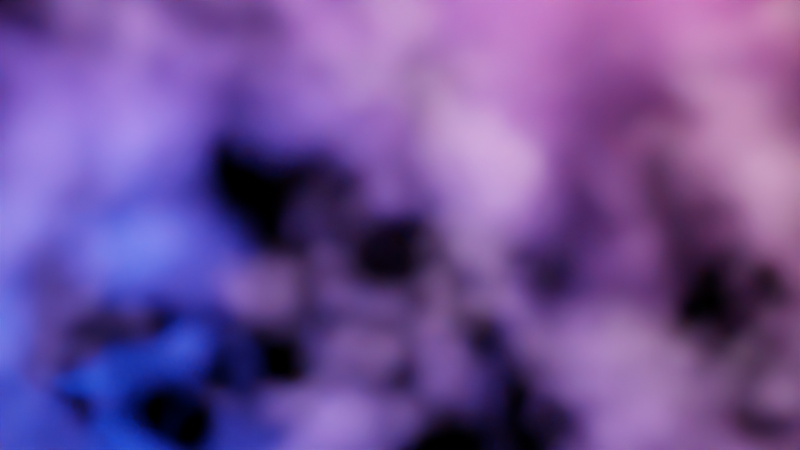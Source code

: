 # Source: nebula_dos.blend  (saved by Blender 3.6.13; exported with 4.5.12 LTS)
import bpy
from mathutils import Matrix  # noqa: F401  (used for matrix-valued properties, if any)

bpy.ops.wm.read_factory_settings(use_empty=True)
scene = bpy.context.scene
scene.name = 'Scene'

# ---- collections
col_collection = bpy.data.collections.new('Collection'); scene.collection.children.link(col_collection)

# ---- materials (node trees are filled in below, after node groups)
mat_material = bpy.data.materials.new('Material')
mat_material.alpha_threshold = 0.0
mat_material.roughness = 0.5
mat_material.line_color = (0.0, 0.0, 0.0, 1.0)

# ---- material node trees
mat_material.use_nodes = True; mat_material.node_tree.nodes.clear()
_N = mat_material.node_tree.nodes; _L = mat_material.node_tree.links
n0 = _N.new('ShaderNodeTexCoord'); n0.name = 'Texture Coordinate'; n0.location = (-976, 188)
n1 = _N.new('ShaderNodeVolumePrincipled'); n1.name = 'Principled Volume'; n1.location = (985, 294)
n2 = _N.new('ShaderNodeOutputMaterial'); n2.name = 'Material Output'; n2.location = (1377, 316)
n3 = _N.new('ShaderNodeTexNoise'); n3.name = 'Noise Texture.001'; n3.location = (-660, -178)
n3.inputs[2].default_value = 4.6
n4 = _N.new('ShaderNodeValToRGB'); n4.name = 'Color Ramp.001'; n4.location = (-446, -39)
while len(n4.color_ramp.elements) > 1: n4.color_ramp.elements.remove(n4.color_ramp.elements[-1])
n4.color_ramp.elements[0].position = 0.55; n4.color_ramp.elements[0].color = (0.0, 0.0, 0.0, 1.0)
_e = n4.color_ramp.elements.new(0.6591); _e.color = (0.1382, 0.1382, 0.1382, 1.0)
n5 = _N.new('ShaderNodeMix'); n5.name = 'Mix'; n5.location = (-87, 220)
n5.data_type = 'RGBA'
n5.blend_type = 'SCREEN'
n6 = _N.new('ShaderNodeValToRGB'); n6.name = 'Color Ramp'; n6.location = (-421, 246)
while len(n6.color_ramp.elements) > 1: n6.color_ramp.elements.remove(n6.color_ramp.elements[-1])
n6.color_ramp.elements[0].position = 0.5273; n6.color_ramp.elements[0].color = (0.0, 0.0, 0.0, 1.0)
_e = n6.color_ramp.elements.new(0.65); _e.color = (1.0, 1.0, 1.0, 1.0)
n7 = _N.new('ShaderNodeTexNoise'); n7.name = 'Noise Texture'; n7.location = (-684, 163)
n7.inputs[2].default_value = 4.6
n8 = _N.new('ShaderNodeTexNoise'); n8.name = 'Noise Texture.002'; n8.location = (-199, -556)
n8.inputs[2].default_value = 4.6
n9 = _N.new('ShaderNodeValToRGB'); n9.name = 'Color Ramp.003'; n9.location = (16, -417)
while len(n9.color_ramp.elements) > 1: n9.color_ramp.elements.remove(n9.color_ramp.elements[-1])
n9.color_ramp.elements[0].position = 0.5591; n9.color_ramp.elements[0].color = (0.0, 0.0, 0.0, 1.0)
_e = n9.color_ramp.elements.new(0.8091); _e.color = (1.0, 1.0, 1.0, 1.0)
n10 = _N.new('ShaderNodeValToRGB'); n10.name = 'Color Ramp.002'; n10.location = (-2, -151)
while len(n10.color_ramp.elements) > 1: n10.color_ramp.elements.remove(n10.color_ramp.elements[-1])
n10.color_ramp.elements[0].position = 0.2364; n10.color_ramp.elements[0].color = (0.0, 0.0, 0.0, 1.0)
_e = n10.color_ramp.elements.new(0.2932); _e.color = (1.0, 1.0, 1.0, 1.0)
_e = n10.color_ramp.elements.new(0.35); _e.color = (0.0, 0.0, 0.0, 1.0)
n11 = _N.new('ShaderNodeHueSaturation'); n11.name = 'Hue/Saturation/Value'; n11.location = (686, 394)
n12 = _N.new('ShaderNodeMix'); n12.name = 'Mix.001'; n12.location = (388, 115)
n12.data_type = 'RGBA'
n12.blend_type = 'DODGE'
_L.new(n1.outputs[0], n2.inputs[1])
_L.new(n7.outputs[1], n6.inputs[0])
_L.new(n3.outputs[1], n4.inputs[0])
_L.new(n6.outputs[0], n5.inputs[6])
_L.new(n4.outputs[0], n5.inputs[7])
_L.new(n5.outputs[2], n10.inputs[0])
_L.new(n8.outputs[1], n9.inputs[0])
_L.new(n9.outputs[0], n12.inputs[7])
_L.new(n5.outputs[2], n12.inputs[6])
_L.new(n10.outputs[0], n12.inputs[0])
_L.new(n12.outputs[2], n11.inputs[4])
_L.new(n11.outputs[0], n1.inputs[0])
_L.new(n12.outputs[2], n1.inputs[2])
n2.is_active_output = True

# ---- world
world_world = bpy.data.worlds.new('World'); scene.world = world_world
world_world.use_nodes = True; world_world.node_tree.nodes.clear()
_N = world_world.node_tree.nodes; _L = world_world.node_tree.links
n0 = _N.new('ShaderNodeOutputWorld'); n0.name = 'World Output'; n0.location = (300, 300)
n1 = _N.new('ShaderNodeBackground'); n1.name = 'Background'; n1.location = (10, 300)
n1.inputs[0].default_value = (0.0, 0.0, 0.0, 1.0)
_L.new(n1.outputs[0], n0.inputs[0])
n0.is_active_output = True
world_world.color = (0.05088, 0.05088, 0.05088)
world_world.use_sun_shadow = False
world_world.sun_shadow_jitter_overblur = 0.0

# ---- cameras
cam_camera = bpy.data.cameras.new('Camera')
cam_camera.clip_end = 100.0
cam_camera.ortho_scale = 7.314

# ---- lights
light_light = bpy.data.lights.new('Light', 'POINT')
light_light.transmission_factor = 0.0
light_light.energy = 1000.0
light_light.shadow_soft_size = 0.1
light_light.shadow_maximum_resolution = 0.006
light_light.use_absolute_resolution = True
light_area = bpy.data.lights.new('Area', 'AREA')
light_area.transmission_factor = 0.0
light_area.energy = 96.6
light_area.shadow_maximum_resolution = 0.006
light_area.use_absolute_resolution = True
light_area.size = 1.0
light_area.size_y = 1.0
light_point = bpy.data.lights.new('Point', 'POINT')
light_point.color = (0.0, 0.05513, 1.0)
light_point.transmission_factor = 0.0
light_point.energy = 500.0
light_point.shadow_maximum_resolution = 0.006
light_point.use_absolute_resolution = True
light_point_001 = bpy.data.lights.new('Point.001', 'POINT')
light_point_001.color = (1.0, 0.0, 0.0)
light_point_001.transmission_factor = 0.0
light_point_001.energy = 500.0
light_point_001.shadow_maximum_resolution = 0.006
light_point_001.use_absolute_resolution = True

# ---- meshes
me_cube = bpy.data.meshes.new('Cube')
me_cube.from_pydata([(1.0, 1.0, 1.0), (1.0, 1.0, -1.0), (1.0, -1.0, 1.0), (1.0, -1.0, -1.0), (-1.0, 1.0, 1.0), (-1.0, 1.0, -1.0), (-1.0, -1.0, 1.0), (-1.0, -1.0, -1.0)], [], [(0, 4, 6, 2), (3, 2, 6, 7), (7, 6, 4, 5), (5, 1, 3, 7), (1, 0, 2, 3), (5, 4, 0, 1)])
_uv = me_cube.uv_layers.new(name='UVMap')
_uv.uv.foreach_set('vector', [0.625, 0.5, 0.875, 0.5, 0.875, 0.75, 0.625, 0.75, 0.375, 0.75, 0.625, 0.75, 0.625, 1.0, 0.375, 1.0, 0.375, 0.0, 0.625, 0.0, 0.625, 0.25, 0.375, 0.25, 0.125, 0.5, 0.375, 0.5, 0.375, 0.75, 0.125, 0.75, 0.375, 0.5, 0.625, 0.5, 0.625, 0.75, 0.375, 0.75, 0.375, 0.25, 0.625, 0.25, 0.625, 0.5, 0.375, 0.5])
me_cube.materials.append(mat_material)
me_cube.use_mirror_vertex_groups = False
me_cube.update()
me_suzanne = bpy.data.meshes.new('Suzanne')
me_suzanne.from_pydata([(0.4375, -0.7656, 0.1641), (-0.4375, -0.7656, 0.1641), (0.5, -0.6875, 0.09375), (-0.5, -0.6875, 0.09375), (0.5469, -0.5781, 0.05469), (-0.5469, -0.5781, 0.05469), (0.3516, -0.6172, -0.02344), (-0.3516, -0.6172, -0.02344), (0.3516, -0.7188, 0.03125), (-0.3516, -0.7188, 0.03125), (0.3516, -0.7812, 0.1328), (-0.3516, -0.7812, 0.1328), (0.2734, -0.7969, 0.1641), (-0.2734, -0.7969, 0.1641), (0.2031, -0.7422, 0.09375), (-0.2031, -0.7422, 0.09375), (0.1562, -0.6484, 0.05469), (-0.1562, -0.6484, 0.05469), (0.07812, -0.6562, 0.2422), (-0.07812, -0.6562, 0.2422), (0.1406, -0.7422, 0.2422), (-0.1406, -0.7422, 0.2422), (0.2422, -0.7969, 0.2422), (-0.2422, -0.7969, 0.2422), (0.2734, -0.7969, 0.3281), (-0.2734, -0.7969, 0.3281), (0.2031, -0.7422, 0.3906), (-0.2031, -0.7422, 0.3906), (0.1562, -0.6484, 0.4375), (-0.1562, -0.6484, 0.4375), (0.3516, -0.6172, 0.5156), (-0.3516, -0.6172, 0.5156), (0.3516, -0.7188, 0.4531), (-0.3516, -0.7188, 0.4531), (0.3516, -0.7812, 0.3594), (-0.3516, -0.7812, 0.3594), (0.4375, -0.7656, 0.3281), (-0.4375, -0.7656, 0.3281), (0.5, -0.6875, 0.3906), (-0.5, -0.6875, 0.3906), (0.5469, -0.5781, 0.4375), (-0.5469, -0.5781, 0.4375), (0.625, -0.5625, 0.2422), (-0.625, -0.5625, 0.2422), (0.5625, -0.6719, 0.2422), (-0.5625, -0.6719, 0.2422), (0.4688, -0.7578, 0.2422), (-0.4688, -0.7578, 0.2422), (0.4766, -0.7734, 0.2422), (-0.4766, -0.7734, 0.2422), (0.4453, -0.7812, 0.3359), (-0.4453, -0.7812, 0.3359), (0.3516, -0.8047, 0.375), (-0.3516, -0.8047, 0.375), (0.2656, -0.8203, 0.3359), (-0.2656, -0.8203, 0.3359), (0.2266, -0.8203, 0.2422), (-0.2266, -0.8203, 0.2422), (0.2656, -0.8203, 0.1562), (-0.2656, -0.8203, 0.1562), (0.3516, -0.8281, 0.2422), (-0.3516, -0.8281, 0.2422), (0.3516, -0.8047, 0.1172), (-0.3516, -0.8047, 0.1172), (0.4453, -0.7812, 0.1562), (-0.4453, -0.7812, 0.1562), (0.0, -0.7422, 0.4297), (0.0, -0.8203, 0.3516), (0.0, -0.7344, -0.6797), (0.0, -0.7812, -0.3203), (0.0, -0.7969, -0.1875), (0.0, -0.7188, -0.7734), (0.0, -0.6016, 0.4062), (0.0, -0.5703, 0.5703), (0.0, 0.5469, 0.8984), (0.0, 0.8516, 0.5625), (0.0, 0.8281, 0.07031), (0.0, 0.3516, -0.3828), (0.2031, -0.5625, -0.1875), (-0.2031, -0.5625, -0.1875), (0.3125, -0.5703, -0.4375), (-0.3125, -0.5703, -0.4375), (0.3516, -0.5703, -0.6953), (-0.3516, -0.5703, -0.6953), (0.3672, -0.5312, -0.8906), (-0.3672, -0.5312, -0.8906), (0.3281, -0.5234, -0.9453), (-0.3281, -0.5234, -0.9453), (0.1797, -0.5547, -0.9688), (-0.1797, -0.5547, -0.9688), (0.0, -0.5781, -0.9844), (0.4375, -0.5312, -0.1406), (-0.4375, -0.5312, -0.1406), (0.6328, -0.5391, -0.03906), (-0.6328, -0.5391, -0.03906), (0.8281, -0.4453, 0.1484), (-0.8281, -0.4453, 0.1484), (0.8594, -0.5938, 0.4297), (-0.8594, -0.5938, 0.4297), (0.7109, -0.625, 0.4844), (-0.7109, -0.625, 0.4844), (0.4922, -0.6875, 0.6016), (-0.4922, -0.6875, 0.6016), (0.3203, -0.7344, 0.7578), (-0.3203, -0.7344, 0.7578), (0.1562, -0.7578, 0.7188), (-0.1562, -0.7578, 0.7188), (0.0625, -0.75, 0.4922), (-0.0625, -0.75, 0.4922), (0.1641, -0.7734, 0.4141), (-0.1641, -0.7734, 0.4141), (0.125, -0.7656, 0.3047), (-0.125, -0.7656, 0.3047), (0.2031, -0.7422, 0.09375), (-0.2031, -0.7422, 0.09375), (0.375, -0.7031, 0.01562), (-0.375, -0.7031, 0.01562), (0.4922, -0.6719, 0.0625), (-0.4922, -0.6719, 0.0625), (0.625, -0.6484, 0.1875), (-0.625, -0.6484, 0.1875), (0.6406, -0.6484, 0.2969), (-0.6406, -0.6484, 0.2969), (0.6016, -0.6641, 0.375), (-0.6016, -0.6641, 0.375), (0.4297, -0.7188, 0.4375), (-0.4297, -0.7188, 0.4375), (0.25, -0.7578, 0.4688), (-0.25, -0.7578, 0.4688), (0.0, -0.7344, -0.7656), (0.1094, -0.7344, -0.7188), (-0.1094, -0.7344, -0.7188), (0.1172, -0.7109, -0.8359), (-0.1172, -0.7109, -0.8359), (0.0625, -0.6953, -0.8828), (-0.0625, -0.6953, -0.8828), (0.0, -0.6875, -0.8906), (0.0, -0.75, -0.1953), (0.0, -0.7422, -0.1406), (0.1016, -0.7422, -0.1484), (-0.1016, -0.7422, -0.1484), (0.125, -0.75, -0.2266), (-0.125, -0.75, -0.2266), (0.08594, -0.7422, -0.2891), (-0.08594, -0.7422, -0.2891), (0.3984, -0.6719, -0.04688), (-0.3984, -0.6719, -0.04688), (0.6172, -0.625, 0.05469), (-0.6172, -0.625, 0.05469), (0.7266, -0.6016, 0.2031), (-0.7266, -0.6016, 0.2031), (0.7422, -0.6562, 0.375), (-0.7422, -0.6562, 0.375), (0.6875, -0.7266, 0.4141), (-0.6875, -0.7266, 0.4141), (0.4375, -0.7969, 0.5469), (-0.4375, -0.7969, 0.5469), (0.3125, -0.8359, 0.6406), (-0.3125, -0.8359, 0.6406), (0.2031, -0.8516, 0.6172), (-0.2031, -0.8516, 0.6172), (0.1016, -0.8438, 0.4297), (-0.1016, -0.8438, 0.4297), (0.125, -0.8125, -0.1016), (-0.125, -0.8125, -0.1016), (0.2109, -0.7109, -0.4453), (-0.2109, -0.7109, -0.4453), (0.25, -0.6875, -0.7031), (-0.25, -0.6875, -0.7031), (0.2656, -0.6641, -0.8203), (-0.2656, -0.6641, -0.8203), (0.2344, -0.6328, -0.9141), (-0.2344, -0.6328, -0.9141), (0.1641, -0.6328, -0.9297), (-0.1641, -0.6328, -0.9297), (0.0, -0.6406, -0.9453), (0.0, -0.7266, 0.04688), (0.0, -0.7656, 0.2109), (0.3281, -0.7422, 0.4766), (-0.3281, -0.7422, 0.4766), (0.1641, -0.75, 0.1406), (-0.1641, -0.75, 0.1406), (0.1328, -0.7578, 0.2109), (-0.1328, -0.7578, 0.2109), (0.1172, -0.7344, -0.6875), (-0.1172, -0.7344, -0.6875), (0.07812, -0.75, -0.4453), (-0.07812, -0.75, -0.4453), (0.0, -0.75, -0.4453), (0.0, -0.7422, -0.3281), (0.09375, -0.7812, -0.2734), (-0.09375, -0.7812, -0.2734), (0.1328, -0.7969, -0.2266), (-0.1328, -0.7969, -0.2266), (0.1094, -0.7812, -0.1328), (-0.1094, -0.7812, -0.1328), (0.03906, -0.7812, -0.125), (-0.03906, -0.7812, -0.125), (0.0, -0.8281, -0.2031), (0.04688, -0.8125, -0.1484), (-0.04688, -0.8125, -0.1484), (0.09375, -0.8125, -0.1562), (-0.09375, -0.8125, -0.1562), (0.1094, -0.8281, -0.2266), (-0.1094, -0.8281, -0.2266), (0.07812, -0.8047, -0.25), (-0.07812, -0.8047, -0.25), (0.0, -0.8047, -0.2891), (0.2578, -0.5547, -0.3125), (-0.2578, -0.5547, -0.3125), (0.1641, -0.7109, -0.2422), (-0.1641, -0.7109, -0.2422), (0.1797, -0.7109, -0.3125), (-0.1797, -0.7109, -0.3125), (0.2344, -0.5547, -0.25), (-0.2344, -0.5547, -0.25), (0.0, -0.6875, -0.875), (0.04688, -0.6875, -0.8672), (-0.04688, -0.6875, -0.8672), (0.09375, -0.7109, -0.8203), (-0.09375, -0.7109, -0.8203), (0.09375, -0.7266, -0.7422), (-0.09375, -0.7266, -0.7422), (0.0, -0.6562, -0.7812), (0.09375, -0.6641, -0.75), (-0.09375, -0.6641, -0.75), (0.09375, -0.6406, -0.8125), (-0.09375, -0.6406, -0.8125), (0.04688, -0.6328, -0.8516), (-0.04688, -0.6328, -0.8516), (0.0, -0.6328, -0.8594), (0.1719, -0.7812, 0.2188), (-0.1719, -0.7812, 0.2188), (0.1875, -0.7734, 0.1562), (-0.1875, -0.7734, 0.1562), (0.3359, -0.7578, 0.4297), (-0.3359, -0.7578, 0.4297), (0.2734, -0.7734, 0.4219), (-0.2734, -0.7734, 0.4219), (0.4219, -0.7734, 0.3984), (-0.4219, -0.7734, 0.3984), (0.5625, -0.6953, 0.3516), (-0.5625, -0.6953, 0.3516), (0.5859, -0.6875, 0.2891), (-0.5859, -0.6875, 0.2891), (0.5781, -0.6797, 0.1953), (-0.5781, -0.6797, 0.1953), (0.4766, -0.7188, 0.1016), (-0.4766, -0.7188, 0.1016), (0.375, -0.7422, 0.0625), (-0.375, -0.7422, 0.0625), (0.2266, -0.7812, 0.1094), (-0.2266, -0.7812, 0.1094), (0.1797, -0.7812, 0.2969), (-0.1797, -0.7812, 0.2969), (0.2109, -0.7812, 0.375), (-0.2109, -0.7812, 0.375), (0.2344, -0.7578, 0.3594), (-0.2344, -0.7578, 0.3594), (0.1953, -0.7578, 0.2969), (-0.1953, -0.7578, 0.2969), (0.2422, -0.7578, 0.125), (-0.2422, -0.7578, 0.125), (0.375, -0.7266, 0.08594), (-0.375, -0.7266, 0.08594), (0.4609, -0.7031, 0.1172), (-0.4609, -0.7031, 0.1172), (0.5469, -0.6719, 0.2109), (-0.5469, -0.6719, 0.2109), (0.5547, -0.6719, 0.2812), (-0.5547, -0.6719, 0.2812), (0.5312, -0.6797, 0.3359), (-0.5312, -0.6797, 0.3359), (0.4141, -0.75, 0.3906), (-0.4141, -0.75, 0.3906), (0.2812, -0.7656, 0.3984), (-0.2812, -0.7656, 0.3984), (0.3359, -0.75, 0.4062), (-0.3359, -0.75, 0.4062), (0.2031, -0.75, 0.1719), (-0.2031, -0.75, 0.1719), (0.1953, -0.75, 0.2266), (-0.1953, -0.75, 0.2266), (0.1094, -0.6094, 0.4609), (-0.1094, -0.6094, 0.4609), (0.1953, -0.6172, 0.6641), (-0.1953, -0.6172, 0.6641), (0.3359, -0.5938, 0.6875), (-0.3359, -0.5938, 0.6875), (0.4844, -0.5547, 0.5547), (-0.4844, -0.5547, 0.5547), (0.6797, -0.4922, 0.4531), (-0.6797, -0.4922, 0.4531), (0.7969, -0.4609, 0.4062), (-0.7969, -0.4609, 0.4062), (0.7734, -0.375, 0.1641), (-0.7734, -0.375, 0.1641), (0.6016, -0.4141, 0.0), (-0.6016, -0.4141, 0.0), (0.4375, -0.4688, -0.09375), (-0.4375, -0.4688, -0.09375), (0.0, -0.2891, 0.8984), (0.0, 0.07812, 0.9844), (0.0, 0.6719, -0.1953), (0.0, -0.1875, -0.4609), (0.0, -0.4609, -0.9766), (0.0, -0.3438, -0.8047), (0.0, -0.3203, -0.5703), (0.0, -0.2812, -0.4844), (0.8516, -0.05469, 0.2344), (-0.8516, -0.05469, 0.2344), (0.8594, 0.04688, 0.3203), (-0.8594, 0.04688, 0.3203), (0.7734, 0.4375, 0.2656), (-0.7734, 0.4375, 0.2656), (0.4609, 0.7031, 0.4375), (-0.4609, 0.7031, 0.4375), (0.7344, -0.07031, -0.04688), (-0.7344, -0.07031, -0.04688), (0.5938, 0.1641, -0.125), (-0.5938, 0.1641, -0.125), (0.6406, 0.4297, -0.007812), (-0.6406, 0.4297, -0.007812), (0.3359, 0.6641, 0.05469), (-0.3359, 0.6641, 0.05469), (0.2344, -0.4062, -0.3516), (-0.2344, -0.4062, -0.3516), (0.1797, -0.2578, -0.4141), (-0.1797, -0.2578, -0.4141), (0.2891, -0.3828, -0.7109), (-0.2891, -0.3828, -0.7109), (0.25, -0.3906, -0.5), (-0.25, -0.3906, -0.5), (0.3281, -0.3984, -0.9141), (-0.3281, -0.3984, -0.9141), (0.1406, -0.3672, -0.7578), (-0.1406, -0.3672, -0.7578), (0.125, -0.3594, -0.5391), (-0.125, -0.3594, -0.5391), (0.1641, -0.4375, -0.9453), (-0.1641, -0.4375, -0.9453), (0.2188, -0.4297, -0.2812), (-0.2188, -0.4297, -0.2812), (0.2109, -0.4688, -0.2266), (-0.2109, -0.4688, -0.2266), (0.2031, -0.5, -0.1719), (-0.2031, -0.5, -0.1719), (0.2109, -0.1641, -0.3906), (-0.2109, -0.1641, -0.3906), (0.2969, 0.2656, -0.3125), (-0.2969, 0.2656, -0.3125), (0.3438, 0.5391, -0.1484), (-0.3438, 0.5391, -0.1484), (0.4531, 0.3828, 0.8672), (-0.4531, 0.3828, 0.8672), (0.4531, 0.07031, 0.9297), (-0.4531, 0.07031, 0.9297), (0.4531, -0.2344, 0.8516), (-0.4531, -0.2344, 0.8516), (0.4609, -0.4297, 0.5234), (-0.4609, -0.4297, 0.5234), (0.7266, -0.3359, 0.4062), (-0.7266, -0.3359, 0.4062), (0.6328, -0.2812, 0.4531), (-0.6328, -0.2812, 0.4531), (0.6406, -0.05469, 0.7031), (-0.6406, -0.05469, 0.7031), (0.7969, -0.125, 0.5625), (-0.7969, -0.125, 0.5625), (0.7969, 0.1172, 0.6172), (-0.7969, 0.1172, 0.6172), (0.6406, 0.1953, 0.75), (-0.6406, 0.1953, 0.75), (0.6406, 0.4453, 0.6797), (-0.6406, 0.4453, 0.6797), (0.7969, 0.3594, 0.5391), (-0.7969, 0.3594, 0.5391), (0.6172, 0.5859, 0.3281), (-0.6172, 0.5859, 0.3281), (0.4844, 0.5469, 0.02344), (-0.4844, 0.5469, 0.02344), (0.8203, 0.2031, 0.3281), (-0.8203, 0.2031, 0.3281), (0.4062, -0.1484, -0.1719), (-0.4062, -0.1484, -0.1719), (0.4297, 0.2109, -0.1953), (-0.4297, 0.2109, -0.1953), (0.8906, 0.2344, 0.4062), (-0.8906, 0.2344, 0.4062), (0.7734, 0.125, -0.1406), (-0.7734, 0.125, -0.1406), (1.039, 0.3281, -0.1016), (-1.039, 0.3281, -0.1016), (1.281, 0.4297, 0.05469), (-1.281, 0.4297, 0.05469), (1.352, 0.4219, 0.3203), (-1.352, 0.4219, 0.3203), (1.234, 0.4219, 0.5078), (-1.234, 0.4219, 0.5078), (1.023, 0.3125, 0.4766), (-1.023, 0.3125, 0.4766), (1.016, 0.2891, 0.4141), (-1.016, 0.2891, 0.4141), (1.188, 0.3906, 0.4375), (-1.188, 0.3906, 0.4375), (1.266, 0.4062, 0.2891), (-1.266, 0.4062, 0.2891), (1.211, 0.4062, 0.07812), (-1.211, 0.4062, 0.07812), (1.031, 0.3047, -0.03906), (-1.031, 0.3047, -0.03906), (0.8281, 0.1328, -0.07031), (-0.8281, 0.1328, -0.07031), (0.9219, 0.2188, 0.3594), (-0.9219, 0.2188, 0.3594), (0.9453, 0.2891, 0.3047), (-0.9453, 0.2891, 0.3047), (0.8828, 0.2109, -0.02344), (-0.8828, 0.2109, -0.02344), (1.039, 0.3672, 0.0), (-1.039, 0.3672, 0.0), (1.188, 0.4453, 0.09375), (-1.188, 0.4453, 0.09375), (1.234, 0.4453, 0.25), (-1.234, 0.4453, 0.25), (1.172, 0.4375, 0.3594), (-1.172, 0.4375, 0.3594), (1.023, 0.3594, 0.3438), (-1.023, 0.3594, 0.3438), (0.8438, 0.2109, 0.2891), (-0.8438, 0.2109, 0.2891), (0.8359, 0.2734, 0.1719), (-0.8359, 0.2734, 0.1719), (0.7578, 0.2734, 0.09375), (-0.7578, 0.2734, 0.09375), (0.8203, 0.2734, 0.08594), (-0.8203, 0.2734, 0.08594), (0.8438, 0.2734, 0.01562), (-0.8438, 0.2734, 0.01562), (0.8125, 0.2734, -0.01562), (-0.8125, 0.2734, -0.01562), (0.7266, 0.07031, 0.0), (-0.7266, 0.07031, 0.0), (0.7188, 0.1719, -0.02344), (-0.7188, 0.1719, -0.02344), (0.7188, 0.1875, 0.03906), (-0.7188, 0.1875, 0.03906), (0.7969, 0.2109, 0.2031), (-0.7969, 0.2109, 0.2031), (0.8906, 0.2656, 0.2422), (-0.8906, 0.2656, 0.2422), (0.8906, 0.3203, 0.2344), (-0.8906, 0.3203, 0.2344), (0.8125, 0.3203, -0.01562), (-0.8125, 0.3203, -0.01562), (0.8516, 0.3203, 0.01562), (-0.8516, 0.3203, 0.01562), (0.8281, 0.3203, 0.07812), (-0.8281, 0.3203, 0.07812), (0.7656, 0.3203, 0.09375), (-0.7656, 0.3203, 0.09375), (0.8438, 0.3203, 0.1719), (-0.8438, 0.3203, 0.1719), (1.039, 0.4141, 0.3281), (-1.039, 0.4141, 0.3281), (1.188, 0.4844, 0.3438), (-1.188, 0.4844, 0.3438), (1.258, 0.4922, 0.2422), (-1.258, 0.4922, 0.2422), (1.211, 0.4844, 0.08594), (-1.211, 0.4844, 0.08594), (1.047, 0.4219, 0.0), (-1.047, 0.4219, 0.0), (0.8828, 0.2656, -0.01562), (-0.8828, 0.2656, -0.01562), (0.9531, 0.3438, 0.2891), (-0.9531, 0.3438, 0.2891), (0.8906, 0.3281, 0.1094), (-0.8906, 0.3281, 0.1094), (0.9375, 0.3359, 0.0625), (-0.9375, 0.3359, 0.0625), (1.0, 0.3672, 0.125), (-1.0, 0.3672, 0.125), (0.9609, 0.3516, 0.1719), (-0.9609, 0.3516, 0.1719), (1.016, 0.375, 0.2344), (-1.016, 0.375, 0.2344), (1.055, 0.3828, 0.1875), (-1.055, 0.3828, 0.1875), (1.109, 0.3906, 0.2109), (-1.109, 0.3906, 0.2109), (1.086, 0.3906, 0.2734), (-1.086, 0.3906, 0.2734), (1.023, 0.4844, 0.4375), (-1.023, 0.4844, 0.4375), (1.25, 0.5469, 0.4688), (-1.25, 0.5469, 0.4688), (1.367, 0.5, 0.2969), (-1.367, 0.5, 0.2969), (1.312, 0.5312, 0.05469), (-1.312, 0.5312, 0.05469), (1.039, 0.4922, -0.08594), (-1.039, 0.4922, -0.08594), (0.7891, 0.3281, -0.125), (-0.7891, 0.3281, -0.125), (0.8594, 0.3828, 0.3828), (-0.8594, 0.3828, 0.3828)], [], [(46, 0, 2, 44), (3, 1, 47, 45), (44, 2, 4, 42), (5, 3, 45, 43), (2, 8, 6, 4), (7, 9, 3, 5), (0, 10, 8, 2), (9, 11, 1, 3), (10, 12, 14, 8), (15, 13, 11, 9), (8, 14, 16, 6), (17, 15, 9, 7), (14, 20, 18, 16), (19, 21, 15, 17), (12, 22, 20, 14), (21, 23, 13, 15), (22, 24, 26, 20), (27, 25, 23, 21), (20, 26, 28, 18), (29, 27, 21, 19), (26, 32, 30, 28), (31, 33, 27, 29), (24, 34, 32, 26), (33, 35, 25, 27), (34, 36, 38, 32), (39, 37, 35, 33), (32, 38, 40, 30), (41, 39, 33, 31), (38, 44, 42, 40), (43, 45, 39, 41), (36, 46, 44, 38), (45, 47, 37, 39), (46, 36, 50, 48), (51, 37, 47, 49), (36, 34, 52, 50), (53, 35, 37, 51), (34, 24, 54, 52), (55, 25, 35, 53), (24, 22, 56, 54), (57, 23, 25, 55), (22, 12, 58, 56), (59, 13, 23, 57), (12, 10, 62, 58), (63, 11, 13, 59), (10, 0, 64, 62), (65, 1, 11, 63), (0, 46, 48, 64), (49, 47, 1, 65), (60, 64, 48), (49, 65, 61), (62, 64, 60), (61, 65, 63), (60, 58, 62), (63, 59, 61), (60, 56, 58), (59, 57, 61), (60, 54, 56), (57, 55, 61), (60, 52, 54), (55, 53, 61), (60, 50, 52), (53, 51, 61), (60, 48, 50), (51, 49, 61), (88, 173, 175, 90), (175, 174, 89, 90), (86, 171, 173, 88), (174, 172, 87, 89), (84, 169, 171, 86), (172, 170, 85, 87), (82, 167, 169, 84), (170, 168, 83, 85), (80, 165, 167, 82), (168, 166, 81, 83), (78, 91, 145, 163), (146, 92, 79, 164), (91, 93, 147, 145), (148, 94, 92, 146), (93, 95, 149, 147), (150, 96, 94, 148), (95, 97, 151, 149), (152, 98, 96, 150), (97, 99, 153, 151), (154, 100, 98, 152), (99, 101, 155, 153), (156, 102, 100, 154), (101, 103, 157, 155), (158, 104, 102, 156), (103, 105, 159, 157), (160, 106, 104, 158), (105, 107, 161, 159), (162, 108, 106, 160), (107, 66, 67, 161), (67, 66, 108, 162), (109, 127, 159, 161), (160, 128, 110, 162), (127, 178, 157, 159), (158, 179, 128, 160), (125, 155, 157, 178), (158, 156, 126, 179), (123, 153, 155, 125), (156, 154, 124, 126), (121, 151, 153, 123), (154, 152, 122, 124), (119, 149, 151, 121), (152, 150, 120, 122), (117, 147, 149, 119), (150, 148, 118, 120), (115, 145, 147, 117), (148, 146, 116, 118), (113, 163, 145, 115), (146, 164, 114, 116), (113, 180, 176, 163), (176, 181, 114, 164), (109, 161, 67, 111), (67, 162, 110, 112), (111, 67, 177, 182), (177, 67, 112, 183), (176, 180, 182, 177), (183, 181, 176, 177), (134, 136, 175, 173), (175, 136, 135, 174), (132, 134, 173, 171), (174, 135, 133, 172), (130, 132, 171, 169), (172, 133, 131, 170), (165, 186, 184, 167), (185, 187, 166, 168), (130, 169, 167, 184), (168, 170, 131, 185), (143, 189, 188, 186), (188, 189, 144, 187), (184, 186, 188, 68), (188, 187, 185, 68), (129, 130, 184, 68), (185, 131, 129, 68), (141, 192, 190, 143), (191, 193, 142, 144), (139, 194, 192, 141), (193, 195, 140, 142), (138, 196, 194, 139), (195, 197, 138, 140), (137, 70, 196, 138), (197, 70, 137, 138), (189, 143, 190, 69), (191, 144, 189, 69), (69, 190, 205, 207), (206, 191, 69, 207), (70, 198, 199, 196), (200, 198, 70, 197), (196, 199, 201, 194), (202, 200, 197, 195), (194, 201, 203, 192), (204, 202, 195, 193), (192, 203, 205, 190), (206, 204, 193, 191), (198, 203, 201, 199), (202, 204, 198, 200), (198, 207, 205, 203), (206, 207, 198, 204), (138, 139, 163, 176), (164, 140, 138, 176), (139, 141, 210, 163), (211, 142, 140, 164), (141, 143, 212, 210), (213, 144, 142, 211), (143, 186, 165, 212), (166, 187, 144, 213), (80, 208, 212, 165), (213, 209, 81, 166), (208, 214, 210, 212), (211, 215, 209, 213), (78, 163, 210, 214), (211, 164, 79, 215), (130, 129, 71, 221), (71, 129, 131, 222), (132, 130, 221, 219), (222, 131, 133, 220), (134, 132, 219, 217), (220, 133, 135, 218), (136, 134, 217, 216), (218, 135, 136, 216), (216, 217, 228, 230), (229, 218, 216, 230), (217, 219, 226, 228), (227, 220, 218, 229), (219, 221, 224, 226), (225, 222, 220, 227), (221, 71, 223, 224), (223, 71, 222, 225), (223, 230, 228, 224), (229, 230, 223, 225), (224, 228, 226), (227, 229, 225), (182, 180, 233, 231), (234, 181, 183, 232), (111, 182, 231, 253), (232, 183, 112, 254), (109, 111, 253, 255), (254, 112, 110, 256), (180, 113, 251, 233), (252, 114, 181, 234), (113, 115, 249, 251), (250, 116, 114, 252), (115, 117, 247, 249), (248, 118, 116, 250), (117, 119, 245, 247), (246, 120, 118, 248), (119, 121, 243, 245), (244, 122, 120, 246), (121, 123, 241, 243), (242, 124, 122, 244), (123, 125, 239, 241), (240, 126, 124, 242), (125, 178, 235, 239), (236, 179, 126, 240), (178, 127, 237, 235), (238, 128, 179, 236), (127, 109, 255, 237), (256, 110, 128, 238), (237, 255, 257, 275), (258, 256, 238, 276), (235, 237, 275, 277), (276, 238, 236, 278), (239, 235, 277, 273), (278, 236, 240, 274), (241, 239, 273, 271), (274, 240, 242, 272), (243, 241, 271, 269), (272, 242, 244, 270), (245, 243, 269, 267), (270, 244, 246, 268), (247, 245, 267, 265), (268, 246, 248, 266), (249, 247, 265, 263), (266, 248, 250, 264), (251, 249, 263, 261), (264, 250, 252, 262), (233, 251, 261, 279), (262, 252, 234, 280), (255, 253, 259, 257), (260, 254, 256, 258), (253, 231, 281, 259), (282, 232, 254, 260), (231, 233, 279, 281), (280, 234, 232, 282), (66, 107, 283, 72), (284, 108, 66, 72), (107, 105, 285, 283), (286, 106, 108, 284), (105, 103, 287, 285), (288, 104, 106, 286), (103, 101, 289, 287), (290, 102, 104, 288), (101, 99, 291, 289), (292, 100, 102, 290), (99, 97, 293, 291), (294, 98, 100, 292), (97, 95, 295, 293), (296, 96, 98, 294), (95, 93, 297, 295), (298, 94, 96, 296), (93, 91, 299, 297), (300, 92, 94, 298), (307, 308, 327, 337), (328, 308, 307, 338), (306, 307, 337, 335), (338, 307, 306, 336), (305, 306, 335, 339), (336, 306, 305, 340), (88, 90, 305, 339), (305, 90, 89, 340), (86, 88, 339, 333), (340, 89, 87, 334), (84, 86, 333, 329), (334, 87, 85, 330), (82, 84, 329, 331), (330, 85, 83, 332), (329, 335, 337, 331), (338, 336, 330, 332), (329, 333, 339, 335), (340, 334, 330, 336), (325, 331, 337, 327), (338, 332, 326, 328), (80, 82, 331, 325), (332, 83, 81, 326), (208, 341, 343, 214), (344, 342, 209, 215), (80, 325, 341, 208), (342, 326, 81, 209), (78, 214, 343, 345), (344, 215, 79, 346), (78, 345, 299, 91), (300, 346, 79, 92), (76, 323, 351, 303), (352, 324, 76, 303), (303, 351, 349, 77), (350, 352, 303, 77), (77, 349, 347, 304), (348, 350, 77, 304), (304, 347, 327, 308), (328, 348, 304, 308), (325, 327, 347, 341), (348, 328, 326, 342), (295, 297, 317, 309), (318, 298, 296, 310), (75, 315, 323, 76), (324, 316, 75, 76), (301, 357, 355, 302), (356, 358, 301, 302), (302, 355, 353, 74), (354, 356, 302, 74), (74, 353, 315, 75), (316, 354, 74, 75), (291, 293, 361, 363), (362, 294, 292, 364), (363, 361, 367, 365), (368, 362, 364, 366), (365, 367, 369, 371), (370, 368, 366, 372), (371, 369, 375, 373), (376, 370, 372, 374), (313, 377, 373, 375), (374, 378, 314, 376), (315, 353, 373, 377), (374, 354, 316, 378), (353, 355, 371, 373), (372, 356, 354, 374), (355, 357, 365, 371), (366, 358, 356, 372), (357, 359, 363, 365), (364, 360, 358, 366), (289, 291, 363, 359), (364, 292, 290, 360), (73, 359, 357, 301), (358, 360, 73, 301), (283, 285, 287, 289), (288, 286, 284, 290), (283, 289, 359, 73), (360, 290, 284, 73), (72, 283, 73), (73, 284, 72), (293, 295, 309, 361), (310, 296, 294, 362), (309, 311, 367, 361), (368, 312, 310, 362), (311, 381, 369, 367), (370, 382, 312, 368), (313, 375, 369, 381), (370, 376, 314, 382), (347, 349, 385, 383), (386, 350, 348, 384), (317, 383, 385, 319), (386, 384, 318, 320), (297, 299, 383, 317), (384, 300, 298, 318), (299, 343, 341, 383), (342, 344, 300, 384), (341, 347, 383), (384, 348, 342), (299, 345, 343), (344, 346, 300), (313, 321, 379, 377), (380, 322, 314, 378), (315, 377, 379, 323), (380, 378, 316, 324), (319, 385, 379, 321), (380, 386, 320, 322), (349, 351, 379, 385), (380, 352, 350, 386), (323, 379, 351), (352, 380, 324), (399, 387, 413, 401), (414, 388, 400, 402), (399, 401, 403, 397), (404, 402, 400, 398), (397, 403, 405, 395), (406, 404, 398, 396), (395, 405, 407, 393), (408, 406, 396, 394), (393, 407, 409, 391), (410, 408, 394, 392), (391, 409, 411, 389), (412, 410, 392, 390), (409, 419, 417, 411), (418, 420, 410, 412), (407, 421, 419, 409), (420, 422, 408, 410), (405, 423, 421, 407), (422, 424, 406, 408), (403, 425, 423, 405), (424, 426, 404, 406), (401, 427, 425, 403), (426, 428, 402, 404), (401, 413, 415, 427), (416, 414, 402, 428), (317, 319, 443, 441), (444, 320, 318, 442), (319, 389, 411, 443), (412, 390, 320, 444), (309, 317, 441, 311), (442, 318, 310, 312), (381, 429, 413, 387), (414, 430, 382, 388), (411, 417, 439, 443), (440, 418, 412, 444), (437, 445, 443, 439), (444, 446, 438, 440), (433, 445, 437, 435), (438, 446, 434, 436), (431, 447, 445, 433), (446, 448, 432, 434), (429, 447, 431, 449), (432, 448, 430, 450), (413, 429, 449, 415), (450, 430, 414, 416), (311, 447, 429, 381), (430, 448, 312, 382), (311, 441, 445, 447), (446, 442, 312, 448), (441, 443, 445), (446, 444, 442), (415, 449, 451, 475), (452, 450, 416, 476), (449, 431, 461, 451), (462, 432, 450, 452), (431, 433, 459, 461), (460, 434, 432, 462), (433, 435, 457, 459), (458, 436, 434, 460), (435, 437, 455, 457), (456, 438, 436, 458), (437, 439, 453, 455), (454, 440, 438, 456), (439, 417, 473, 453), (474, 418, 440, 454), (427, 415, 475, 463), (476, 416, 428, 464), (425, 427, 463, 465), (464, 428, 426, 466), (423, 425, 465, 467), (466, 426, 424, 468), (421, 423, 467, 469), (468, 424, 422, 470), (419, 421, 469, 471), (470, 422, 420, 472), (417, 419, 471, 473), (472, 420, 418, 474), (457, 455, 479, 477), (480, 456, 458, 478), (477, 479, 481, 483), (482, 480, 478, 484), (483, 481, 487, 485), (488, 482, 484, 486), (485, 487, 489, 491), (490, 488, 486, 492), (463, 475, 485, 491), (486, 476, 464, 492), (451, 483, 485, 475), (486, 484, 452, 476), (451, 461, 477, 483), (478, 462, 452, 484), (457, 477, 461, 459), (462, 478, 458, 460), (453, 473, 479, 455), (480, 474, 454, 456), (471, 481, 479, 473), (480, 482, 472, 474), (469, 487, 481, 471), (482, 488, 470, 472), (467, 489, 487, 469), (488, 490, 468, 470), (465, 491, 489, 467), (490, 492, 466, 468), (463, 491, 465), (466, 492, 464), (391, 389, 503, 501), (504, 390, 392, 502), (393, 391, 501, 499), (502, 392, 394, 500), (395, 393, 499, 497), (500, 394, 396, 498), (397, 395, 497, 495), (498, 396, 398, 496), (399, 397, 495, 493), (496, 398, 400, 494), (387, 399, 493, 505), (494, 400, 388, 506), (493, 501, 503, 505), (504, 502, 494, 506), (493, 495, 499, 501), (500, 496, 494, 502), (495, 497, 499), (500, 498, 496), (313, 381, 387, 505), (388, 382, 314, 506), (313, 505, 503, 321), (504, 506, 314, 322), (319, 321, 503, 389), (504, 322, 320, 390)])
_uv = me_suzanne.uv_layers.new(name='UVMap')
_uv.uv.foreach_set('vector', [0.891, 0.5901, 0.8706, 0.5896, 0.8601, 0.5601, 0.9046, 0.5594, 0.8562, 0.8505, 0.8681, 0.8215, 0.8884, 0.822, 0.9006, 0.8532, 0.9046, 0.5594, 0.8601, 0.5601, 0.853, 0.5216, 0.9202, 0.5245, 0.8475, 0.8887, 0.8562, 0.8505, 0.9006, 0.8532, 0.9147, 0.8887, 0.8601, 0.5601, 0.8289, 0.5908, 0.7985, 0.5695, 0.853, 0.5216, 0.7951, 0.8384, 0.8264, 0.8185, 0.8562, 0.8505, 0.8475, 0.8887, 0.8706, 0.5896, 0.8544, 0.6048, 0.8289, 0.5908, 0.8601, 0.5601, 0.8264, 0.8185, 0.8525, 0.8057, 0.8681, 0.8215, 0.8562, 0.8505, 0.8544, 0.6048, 0.8541, 0.6255, 0.8282, 0.6334, 0.8289, 0.5908, 0.8276, 0.776, 0.8532, 0.785, 0.8525, 0.8057, 0.8264, 0.8185, 0.8289, 0.5908, 0.8282, 0.6334, 0.791, 0.6454, 0.7985, 0.5695, 0.791, 0.7622, 0.8276, 0.776, 0.8264, 0.8185, 0.7951, 0.8384, 0.8282, 0.6334, 0.8552, 0.6685, 0.8424, 0.7025, 0.791, 0.6454, 0.8448, 0.7075, 0.8561, 0.742, 0.8276, 0.776, 0.791, 0.7622, 0.8541, 0.6255, 0.8675, 0.6423, 0.8552, 0.6685, 0.8282, 0.6334, 0.8561, 0.742, 0.8673, 0.7688, 0.8532, 0.785, 0.8276, 0.776, 0.8675, 0.6423, 0.8905, 0.6419, 0.9004, 0.667, 0.8552, 0.6685, 0.9012, 0.7456, 0.8902, 0.7702, 0.8673, 0.7688, 0.8561, 0.742, 0.8552, 0.6685, 0.9004, 0.667, 0.9189, 0.6997, 0.8424, 0.7025, 0.9212, 0.7137, 0.9012, 0.7456, 0.8561, 0.742, 0.8448, 0.7075, 0.9004, 0.667, 0.9319, 0.6368, 0.9684, 0.6453, 0.9189, 0.6997, 0.9682, 0.7702, 0.9314, 0.7771, 0.9012, 0.7456, 0.9212, 0.7137, 0.8905, 0.6419, 0.9059, 0.6279, 0.9319, 0.6368, 0.9004, 0.667, 0.9314, 0.7771, 0.905, 0.7849, 0.8902, 0.7702, 0.9012, 0.7456, 0.9059, 0.6279, 0.9062, 0.6057, 0.9337, 0.593, 0.9319, 0.6368, 0.9312, 0.8209, 0.9044, 0.807, 0.905, 0.7849, 0.9314, 0.7771, 0.9319, 0.6368, 0.9337, 0.593, 0.9684, 0.5738, 0.9684, 0.6453, 0.965, 0.8417, 0.9312, 0.8209, 0.9314, 0.7771, 0.9682, 0.7702, 0.9337, 0.593, 0.9046, 0.5594, 0.9202, 0.5245, 0.9684, 0.5738, 0.9147, 0.8887, 0.9006, 0.8532, 0.9312, 0.8209, 0.965, 0.8417, 0.9062, 0.6057, 0.891, 0.5901, 0.9046, 0.5594, 0.9337, 0.593, 0.9006, 0.8532, 0.8884, 0.822, 0.9044, 0.807, 0.9312, 0.8209, 0.891, 0.5901, 0.9062, 0.6057, 0.9024, 0.6079, 0.8896, 0.5933, 0.9006, 0.8047, 0.9044, 0.807, 0.8884, 0.822, 0.8872, 0.8187, 0.9062, 0.6057, 0.9059, 0.6279, 0.8998, 0.6263, 0.9024, 0.6079, 0.8988, 0.7862, 0.905, 0.7849, 0.9044, 0.807, 0.9006, 0.8047, 0.9059, 0.6279, 0.8905, 0.6419, 0.8878, 0.6365, 0.8998, 0.6263, 0.8874, 0.7754, 0.8902, 0.7702, 0.905, 0.7849, 0.8988, 0.7862, 0.8905, 0.6419, 0.8675, 0.6423, 0.8709, 0.6352, 0.8878, 0.6365, 0.8704, 0.776, 0.8673, 0.7688, 0.8902, 0.7702, 0.8874, 0.7754, 0.8675, 0.6423, 0.8541, 0.6255, 0.8599, 0.6239, 0.8709, 0.6352, 0.8589, 0.7868, 0.8532, 0.785, 0.8673, 0.7688, 0.8704, 0.776, 0.8541, 0.6255, 0.8544, 0.6048, 0.8597, 0.6082, 0.8599, 0.6239, 0.8579, 0.8025, 0.8525, 0.8057, 0.8532, 0.785, 0.8589, 0.7868, 0.8544, 0.6048, 0.8706, 0.5896, 0.8717, 0.594, 0.8597, 0.6082, 0.8693, 0.8172, 0.8681, 0.8215, 0.8525, 0.8057, 0.8579, 0.8025, 0.8706, 0.5896, 0.891, 0.5901, 0.8896, 0.5933, 0.8717, 0.594, 0.8872, 0.8187, 0.8884, 0.822, 0.8681, 0.8215, 0.8693, 0.8172, 0.8794, 0.6165, 0.8717, 0.594, 0.8896, 0.5933, 0.8872, 0.8187, 0.8693, 0.8172, 0.878, 0.7951, 0.8597, 0.6082, 0.8717, 0.594, 0.8794, 0.6165, 0.878, 0.7951, 0.8693, 0.8172, 0.8579, 0.8025, 0.8794, 0.6165, 0.8599, 0.6239, 0.8597, 0.6082, 0.8579, 0.8025, 0.8589, 0.7868, 0.878, 0.7951, 0.8794, 0.6165, 0.8709, 0.6352, 0.8599, 0.6239, 0.8589, 0.7868, 0.8704, 0.776, 0.878, 0.7951, 0.8794, 0.6165, 0.8878, 0.6365, 0.8709, 0.6352, 0.8704, 0.776, 0.8874, 0.7754, 0.878, 0.7951, 0.8794, 0.6165, 0.8998, 0.6263, 0.8878, 0.6365, 0.8874, 0.7754, 0.8988, 0.7862, 0.878, 0.7951, 0.8794, 0.6165, 0.9024, 0.6079, 0.8998, 0.6263, 0.8988, 0.7862, 0.9006, 0.8047, 0.878, 0.7951, 0.8794, 0.6165, 0.8896, 0.5933, 0.9024, 0.6079, 0.9006, 0.8047, 0.8872, 0.8187, 0.878, 0.7951, 0.5403, 0.05381, 0.5364, 0.06207, 0.5189, 0.05968, 0.5189, 0.05029, 0.5189, 0.05968, 0.5015, 0.06204, 0.4976, 0.05377, 0.5189, 0.05029, 0.5519, 0.05834, 0.5428, 0.06409, 0.5364, 0.06207, 0.5403, 0.05381, 0.5015, 0.06204, 0.4951, 0.06405, 0.486, 0.05827, 0.4976, 0.05377, 0.5551, 0.0619, 0.5463, 0.07267, 0.5428, 0.06409, 0.5519, 0.05834, 0.4951, 0.06405, 0.4916, 0.07262, 0.4828, 0.06183, 0.486, 0.05827, 0.5638, 0.07659, 0.5483, 0.08489, 0.5463, 0.07267, 0.5551, 0.0619, 0.4916, 0.07262, 0.4895, 0.08486, 0.474, 0.07651, 0.4828, 0.06183, 0.5831, 0.1085, 0.5556, 0.1217, 0.5483, 0.08489, 0.5638, 0.07659, 0.4895, 0.08486, 0.4822, 0.1218, 0.4545, 0.1085, 0.474, 0.07651, 0.6055, 0.1651, 0.6474, 0.2005, 0.6215, 0.2278, 0.5531, 0.2096, 0.4165, 0.2295, 0.3897, 0.2019, 0.432, 0.1656, 0.4853, 0.2101, 0.6474, 0.2005, 0.6764, 0.2332, 0.6648, 0.2532, 0.6215, 0.2278, 0.3727, 0.2564, 0.3603, 0.2359, 0.3897, 0.2019, 0.4165, 0.2295, 0.6764, 0.2332, 0.7153, 0.2654, 0.6839, 0.28, 0.6648, 0.2532, 0.3537, 0.2846, 0.3205, 0.2703, 0.3603, 0.2359, 0.3727, 0.2564, 0.7153, 0.2654, 0.7073, 0.3101, 0.6875, 0.3115, 0.6839, 0.28, 0.3512, 0.3174, 0.3307, 0.3169, 0.3205, 0.2703, 0.3537, 0.2846, 0.7073, 0.3101, 0.6974, 0.3327, 0.6768, 0.3239, 0.6875, 0.3115, 0.3627, 0.3297, 0.342, 0.3397, 0.3307, 0.3169, 0.3512, 0.3174, 0.6974, 0.3327, 0.6628, 0.3725, 0.6391, 0.3573, 0.6768, 0.3239, 0.4028, 0.3621, 0.3793, 0.3787, 0.342, 0.3397, 0.3627, 0.3297, 0.6628, 0.3725, 0.6268, 0.3958, 0.6183, 0.3752, 0.6391, 0.3573, 0.4246, 0.3793, 0.4169, 0.4006, 0.3793, 0.3787, 0.4028, 0.3621, 0.6268, 0.3958, 0.6048, 0.3978, 0.6008, 0.3779, 0.6183, 0.3752, 0.4424, 0.3812, 0.4393, 0.4015, 0.4169, 0.4006, 0.4246, 0.3793, 0.6048, 0.3978, 0.5531, 0.3905, 0.5597, 0.357, 0.6008, 0.3779, 0.4829, 0.3585, 0.4909, 0.3919, 0.4393, 0.4015, 0.4424, 0.3812, 0.5531, 0.3905, 0.5219, 0.386, 0.5211, 0.3439, 0.5597, 0.357, 0.5211, 0.3439, 0.5219, 0.386, 0.4909, 0.3919, 0.4829, 0.3585, 0.5773, 0.3402, 0.5998, 0.3448, 0.6008, 0.3779, 0.5597, 0.357, 0.4424, 0.3812, 0.442, 0.3478, 0.4646, 0.3422, 0.4829, 0.3585, 0.5998, 0.3448, 0.6155, 0.342, 0.6183, 0.3752, 0.6008, 0.3779, 0.4246, 0.3793, 0.426, 0.3456, 0.442, 0.3478, 0.4424, 0.3812, 0.6345, 0.3323, 0.6391, 0.3573, 0.6183, 0.3752, 0.6155, 0.342, 0.4246, 0.3793, 0.4028, 0.3621, 0.4064, 0.3365, 0.426, 0.3456, 0.6624, 0.3128, 0.6768, 0.3239, 0.6391, 0.3573, 0.6345, 0.3323, 0.4028, 0.3621, 0.3627, 0.3297, 0.3771, 0.3177, 0.4064, 0.3365, 0.6684, 0.298, 0.6875, 0.3115, 0.6768, 0.3239, 0.6624, 0.3128, 0.3627, 0.3297, 0.3512, 0.3174, 0.3703, 0.3026, 0.3771, 0.3177, 0.6641, 0.2779, 0.6839, 0.28, 0.6875, 0.3115, 0.6684, 0.298, 0.3512, 0.3174, 0.3537, 0.2846, 0.3741, 0.2818, 0.3703, 0.3026, 0.6392, 0.253, 0.6648, 0.2532, 0.6839, 0.28, 0.6641, 0.2779, 0.3537, 0.2846, 0.3727, 0.2564, 0.3989, 0.2556, 0.3741, 0.2818, 0.614, 0.2427, 0.6215, 0.2278, 0.6648, 0.2532, 0.6392, 0.253, 0.3727, 0.2564, 0.4165, 0.2295, 0.4245, 0.2445, 0.3989, 0.2556, 0.5729, 0.2586, 0.5531, 0.2096, 0.6215, 0.2278, 0.614, 0.2427, 0.4165, 0.2295, 0.4853, 0.2101, 0.4664, 0.2597, 0.4245, 0.2445, 0.5729, 0.2586, 0.5639, 0.272, 0.5198, 0.2489, 0.5531, 0.2096, 0.5198, 0.2489, 0.4759, 0.2731, 0.4664, 0.2597, 0.4853, 0.2101, 0.5773, 0.3402, 0.5597, 0.357, 0.5211, 0.3439, 0.5585, 0.3166, 0.5211, 0.3439, 0.4829, 0.3585, 0.4646, 0.3422, 0.4826, 0.3178, 0.5585, 0.3166, 0.5211, 0.3439, 0.5203, 0.2948, 0.5569, 0.2912, 0.5203, 0.2948, 0.5211, 0.3439, 0.4826, 0.3178, 0.4834, 0.2922, 0.5198, 0.2489, 0.5639, 0.272, 0.5569, 0.2912, 0.5203, 0.2948, 0.4834, 0.2922, 0.4759, 0.2731, 0.5198, 0.2489, 0.5203, 0.2948, 0.5255, 0.06897, 0.5189, 0.0679, 0.5189, 0.05968, 0.5364, 0.06207, 0.5189, 0.05968, 0.5189, 0.0679, 0.5124, 0.06896, 0.5015, 0.06204, 0.5312, 0.07383, 0.5255, 0.06897, 0.5364, 0.06207, 0.5428, 0.06409, 0.5015, 0.06204, 0.5124, 0.06896, 0.5066, 0.07381, 0.4951, 0.06405, 0.531, 0.08743, 0.5312, 0.07383, 0.5428, 0.06409, 0.5463, 0.07267, 0.4951, 0.06405, 0.5066, 0.07381, 0.5068, 0.08742, 0.4916, 0.07262, 0.5556, 0.1217, 0.532, 0.1277, 0.5327, 0.09092, 0.5483, 0.08489, 0.5052, 0.09091, 0.5058, 0.1277, 0.4822, 0.1218, 0.4895, 0.08486, 0.531, 0.08743, 0.5463, 0.07267, 0.5483, 0.08489, 0.5327, 0.09092, 0.4895, 0.08486, 0.4916, 0.07262, 0.5068, 0.08742, 0.5052, 0.09091, 0.5381, 0.1584, 0.519, 0.1517, 0.5189, 0.1284, 0.532, 0.1277, 0.5189, 0.1284, 0.519, 0.1517, 0.4999, 0.1584, 0.5058, 0.1277, 0.5327, 0.09092, 0.532, 0.1277, 0.5189, 0.1284, 0.5189, 0.09395, 0.5189, 0.1284, 0.5058, 0.1277, 0.5052, 0.09091, 0.5189, 0.09395, 0.5189, 0.08518, 0.531, 0.08743, 0.5327, 0.09092, 0.5189, 0.09395, 0.5052, 0.09091, 0.5068, 0.08742, 0.5189, 0.08518, 0.5189, 0.09395, 0.5484, 0.1736, 0.538, 0.176, 0.5352, 0.1668, 0.5381, 0.1584, 0.5028, 0.1669, 0.5001, 0.176, 0.4897, 0.1737, 0.4999, 0.1584, 0.5443, 0.1934, 0.5372, 0.1876, 0.538, 0.176, 0.5484, 0.1736, 0.5001, 0.176, 0.5009, 0.1876, 0.494, 0.1934, 0.4897, 0.1737, 0.5198, 0.2008, 0.5288, 0.1918, 0.5372, 0.1876, 0.5443, 0.1934, 0.5009, 0.1876, 0.5092, 0.1916, 0.5198, 0.2008, 0.494, 0.1934, 0.5176, 0.1906, 0.5191, 0.1854, 0.5288, 0.1918, 0.5198, 0.2008, 0.5092, 0.1916, 0.5191, 0.1854, 0.5176, 0.1906, 0.5198, 0.2008, 0.519, 0.1517, 0.5381, 0.1584, 0.5352, 0.1668, 0.519, 0.159, 0.5028, 0.1669, 0.4999, 0.1584, 0.519, 0.1517, 0.519, 0.159, 0.519, 0.159, 0.5352, 0.1668, 0.5311, 0.1716, 0.519, 0.1656, 0.5069, 0.1717, 0.5028, 0.1669, 0.519, 0.159, 0.519, 0.1656, 0.5191, 0.1854, 0.5191, 0.1795, 0.5282, 0.1863, 0.5288, 0.1918, 0.5098, 0.1863, 0.5191, 0.1795, 0.5191, 0.1854, 0.5092, 0.1916, 0.5288, 0.1918, 0.5282, 0.1863, 0.5335, 0.1842, 0.5372, 0.1876, 0.5045, 0.1842, 0.5098, 0.1863, 0.5092, 0.1916, 0.5009, 0.1876, 0.5372, 0.1876, 0.5335, 0.1842, 0.5334, 0.1767, 0.538, 0.176, 0.5046, 0.1768, 0.5045, 0.1842, 0.5009, 0.1876, 0.5001, 0.176, 0.538, 0.176, 0.5334, 0.1767, 0.5311, 0.1716, 0.5352, 0.1668, 0.5069, 0.1717, 0.5046, 0.1768, 0.5001, 0.176, 0.5028, 0.1669, 0.5191, 0.1795, 0.5334, 0.1767, 0.5335, 0.1842, 0.5282, 0.1863, 0.5045, 0.1842, 0.5046, 0.1768, 0.5191, 0.1795, 0.5098, 0.1863, 0.5191, 0.1795, 0.519, 0.1656, 0.5311, 0.1716, 0.5334, 0.1767, 0.5069, 0.1717, 0.519, 0.1656, 0.5191, 0.1795, 0.5046, 0.1768, 0.5198, 0.2008, 0.5443, 0.1934, 0.5531, 0.2096, 0.5198, 0.2489, 0.4853, 0.2101, 0.494, 0.1934, 0.5198, 0.2008, 0.5198, 0.2489, 0.5443, 0.1934, 0.5484, 0.1736, 0.5616, 0.1678, 0.5531, 0.2096, 0.4764, 0.168, 0.4897, 0.1737, 0.494, 0.1934, 0.4853, 0.2101, 0.5484, 0.1736, 0.5381, 0.1584, 0.5595, 0.1493, 0.5616, 0.1678, 0.4784, 0.1494, 0.4999, 0.1584, 0.4897, 0.1737, 0.4764, 0.168, 0.5381, 0.1584, 0.532, 0.1277, 0.5556, 0.1217, 0.5595, 0.1493, 0.4822, 0.1218, 0.5058, 0.1277, 0.4999, 0.1584, 0.4784, 0.1494, 0.5831, 0.1085, 0.5961, 0.1334, 0.5595, 0.1493, 0.5556, 0.1217, 0.4784, 0.1494, 0.4414, 0.1336, 0.4545, 0.1085, 0.4822, 0.1218, 0.5961, 0.1334, 0.6012, 0.1479, 0.5616, 0.1678, 0.5595, 0.1493, 0.4764, 0.168, 0.4363, 0.1482, 0.4414, 0.1336, 0.4784, 0.1494, 0.6055, 0.1651, 0.5531, 0.2096, 0.5616, 0.1678, 0.6012, 0.1479, 0.4764, 0.168, 0.4853, 0.2101, 0.432, 0.1656, 0.4363, 0.1482, 0.531, 0.08743, 0.5189, 0.08518, 0.5189, 0.08387, 0.5289, 0.08496, 0.5189, 0.08387, 0.5189, 0.08518, 0.5068, 0.08742, 0.5089, 0.08495, 0.5312, 0.07383, 0.531, 0.08743, 0.5289, 0.08496, 0.529, 0.07543, 0.5089, 0.08495, 0.5068, 0.08742, 0.5066, 0.07381, 0.5088, 0.07542, 0.5255, 0.06897, 0.5312, 0.07383, 0.529, 0.07543, 0.5238, 0.07051, 0.5088, 0.07542, 0.5066, 0.07381, 0.5124, 0.06896, 0.5141, 0.0705, 0.5189, 0.0679, 0.5255, 0.06897, 0.5238, 0.07051, 0.5189, 0.06947, 0.5141, 0.0705, 0.5124, 0.06896, 0.5189, 0.0679, 0.5189, 0.06947, 0.5189, 0.06947, 0.5238, 0.07051, 0.5216, 0.07497, 0.5189, 0.07426, 0.5163, 0.07497, 0.5141, 0.0705, 0.5189, 0.06947, 0.5189, 0.07426, 0.5238, 0.07051, 0.529, 0.07543, 0.5242, 0.07669, 0.5216, 0.07497, 0.5136, 0.07668, 0.5088, 0.07542, 0.5141, 0.0705, 0.5163, 0.07497, 0.529, 0.07543, 0.5289, 0.08496, 0.5246, 0.07989, 0.5242, 0.07669, 0.5133, 0.07988, 0.5089, 0.08495, 0.5088, 0.07542, 0.5136, 0.07668, 0.5289, 0.08496, 0.5189, 0.08387, 0.5189, 0.07933, 0.5246, 0.07989, 0.5189, 0.07933, 0.5189, 0.08387, 0.5089, 0.08495, 0.5133, 0.07988, 0.5189, 0.07933, 0.5189, 0.07426, 0.5216, 0.07497, 0.5246, 0.07989, 0.5163, 0.07497, 0.5189, 0.07426, 0.5189, 0.07933, 0.5133, 0.07988, 0.5246, 0.07989, 0.5216, 0.07497, 0.5242, 0.07669, 0.5136, 0.07668, 0.5163, 0.07497, 0.5133, 0.07988, 0.5569, 0.2912, 0.5639, 0.272, 0.5718, 0.2773, 0.5684, 0.2929, 0.4681, 0.2786, 0.4759, 0.2731, 0.4834, 0.2922, 0.472, 0.2943, 0.5585, 0.3166, 0.5569, 0.2912, 0.5684, 0.2929, 0.5731, 0.3114, 0.472, 0.2943, 0.4834, 0.2922, 0.4826, 0.3178, 0.4678, 0.3131, 0.5773, 0.3402, 0.5585, 0.3166, 0.5731, 0.3114, 0.5849, 0.3277, 0.4678, 0.3131, 0.4826, 0.3178, 0.4646, 0.3422, 0.4565, 0.33, 0.5639, 0.272, 0.5729, 0.2586, 0.5807, 0.2666, 0.5718, 0.2773, 0.4587, 0.268, 0.4664, 0.2597, 0.4759, 0.2731, 0.4681, 0.2786, 0.5729, 0.2586, 0.614, 0.2427, 0.6117, 0.2557, 0.5807, 0.2666, 0.4271, 0.2577, 0.4245, 0.2445, 0.4664, 0.2597, 0.4587, 0.268, 0.614, 0.2427, 0.6392, 0.253, 0.6325, 0.2629, 0.6117, 0.2557, 0.4061, 0.2655, 0.3989, 0.2556, 0.4245, 0.2445, 0.4271, 0.2577, 0.6392, 0.253, 0.6641, 0.2779, 0.6537, 0.28, 0.6325, 0.2629, 0.3849, 0.2836, 0.3741, 0.2818, 0.3989, 0.2556, 0.4061, 0.2655, 0.6641, 0.2779, 0.6684, 0.298, 0.6561, 0.2976, 0.6537, 0.28, 0.383, 0.3019, 0.3703, 0.3026, 0.3741, 0.2818, 0.3849, 0.2836, 0.6684, 0.298, 0.6624, 0.3128, 0.6528, 0.3102, 0.6561, 0.2976, 0.3869, 0.3146, 0.3771, 0.3177, 0.3703, 0.3026, 0.383, 0.3019, 0.6624, 0.3128, 0.6345, 0.3323, 0.629, 0.3239, 0.6528, 0.3102, 0.4116, 0.3277, 0.4064, 0.3365, 0.3771, 0.3177, 0.3869, 0.3146, 0.6345, 0.3323, 0.6155, 0.342, 0.6144, 0.332, 0.629, 0.3239, 0.4267, 0.3354, 0.426, 0.3456, 0.4064, 0.3365, 0.4116, 0.3277, 0.6155, 0.342, 0.5998, 0.3448, 0.601, 0.3336, 0.6144, 0.332, 0.4403, 0.3365, 0.442, 0.3478, 0.426, 0.3456, 0.4267, 0.3354, 0.5998, 0.3448, 0.5773, 0.3402, 0.5849, 0.3277, 0.601, 0.3336, 0.4565, 0.33, 0.4646, 0.3422, 0.442, 0.3478, 0.4403, 0.3365, 0.601, 0.3336, 0.5849, 0.3277, 0.5906, 0.3215, 0.6018, 0.3285, 0.4504, 0.3239, 0.4565, 0.33, 0.4403, 0.3365, 0.4394, 0.3313, 0.6144, 0.332, 0.601, 0.3336, 0.6018, 0.3285, 0.6133, 0.3271, 0.4394, 0.3313, 0.4403, 0.3365, 0.4267, 0.3354, 0.4276, 0.3304, 0.629, 0.3239, 0.6144, 0.332, 0.6133, 0.3271, 0.6269, 0.3205, 0.4276, 0.3304, 0.4267, 0.3354, 0.4116, 0.3277, 0.4136, 0.3242, 0.6528, 0.3102, 0.629, 0.3239, 0.6269, 0.3205, 0.6462, 0.3064, 0.4136, 0.3242, 0.4116, 0.3277, 0.3869, 0.3146, 0.3934, 0.3105, 0.6561, 0.2976, 0.6528, 0.3102, 0.6462, 0.3064, 0.6495, 0.2962, 0.3934, 0.3105, 0.3869, 0.3146, 0.383, 0.3019, 0.3897, 0.3002, 0.6537, 0.28, 0.6561, 0.2976, 0.6495, 0.2962, 0.6478, 0.2835, 0.3897, 0.3002, 0.383, 0.3019, 0.3849, 0.2836, 0.391, 0.2871, 0.6325, 0.2629, 0.6537, 0.28, 0.6478, 0.2835, 0.6298, 0.2673, 0.391, 0.2871, 0.3849, 0.2836, 0.4061, 0.2655, 0.4089, 0.27, 0.6117, 0.2557, 0.6325, 0.2629, 0.6298, 0.2673, 0.6126, 0.2616, 0.4089, 0.27, 0.4061, 0.2655, 0.4271, 0.2577, 0.4263, 0.2637, 0.5807, 0.2666, 0.6117, 0.2557, 0.6126, 0.2616, 0.5852, 0.271, 0.4263, 0.2637, 0.4271, 0.2577, 0.4587, 0.268, 0.4544, 0.2726, 0.5718, 0.2773, 0.5807, 0.2666, 0.5852, 0.271, 0.5781, 0.2819, 0.4544, 0.2726, 0.4587, 0.268, 0.4681, 0.2786, 0.4618, 0.2834, 0.5849, 0.3277, 0.5731, 0.3114, 0.5795, 0.3093, 0.5906, 0.3215, 0.4612, 0.3112, 0.4678, 0.3131, 0.4565, 0.33, 0.4504, 0.3239, 0.5731, 0.3114, 0.5684, 0.2929, 0.5775, 0.2938, 0.5795, 0.3093, 0.4628, 0.2954, 0.472, 0.2943, 0.4678, 0.3131, 0.4612, 0.3112, 0.5684, 0.2929, 0.5718, 0.2773, 0.5781, 0.2819, 0.5775, 0.2938, 0.4618, 0.2834, 0.4681, 0.2786, 0.472, 0.2943, 0.4628, 0.2954, 0.5219, 0.386, 0.5531, 0.3905, 0.5532, 0.4331, 0.523, 0.4336, 0.4928, 0.4345, 0.4909, 0.3919, 0.5219, 0.386, 0.523, 0.4336, 0.5531, 0.3905, 0.6048, 0.3978, 0.6098, 0.4315, 0.5532, 0.4331, 0.4359, 0.4357, 0.4393, 0.4015, 0.4909, 0.3919, 0.4928, 0.4345, 0.6048, 0.3978, 0.6268, 0.3958, 0.6482, 0.4193, 0.6098, 0.4315, 0.3965, 0.4254, 0.4169, 0.4006, 0.4393, 0.4015, 0.4359, 0.4357, 0.6268, 0.3958, 0.6628, 0.3725, 0.6921, 0.3883, 0.6482, 0.4193, 0.3503, 0.3962, 0.3793, 0.3787, 0.4169, 0.4006, 0.3965, 0.4254, 0.6628, 0.3725, 0.6974, 0.3327, 0.7263, 0.3418, 0.6921, 0.3883, 0.3128, 0.3506, 0.342, 0.3397, 0.3793, 0.3787, 0.3503, 0.3962, 0.6974, 0.3327, 0.7073, 0.3101, 0.7359, 0.3121, 0.7263, 0.3418, 0.3011, 0.3206, 0.3307, 0.3169, 0.342, 0.3397, 0.3128, 0.3506, 0.7073, 0.3101, 0.7153, 0.2654, 0.7299, 0.2564, 0.7359, 0.3121, 0.3049, 0.2611, 0.3205, 0.2703, 0.3307, 0.3169, 0.3011, 0.3206, 0.7153, 0.2654, 0.6764, 0.2332, 0.6982, 0.2169, 0.7299, 0.2564, 0.3374, 0.2192, 0.3603, 0.2359, 0.3205, 0.2703, 0.3049, 0.2611, 0.6764, 0.2332, 0.6474, 0.2005, 0.6631, 0.1907, 0.6982, 0.2169, 0.3735, 0.1919, 0.3897, 0.2019, 0.3603, 0.2359, 0.3374, 0.2192, 0.6269, 0.01561, 0.6494, 0.02238, 0.6605, 0.07608, 0.6214, 0.04809, 0.3768, 0.0753, 0.3888, 0.02159, 0.4113, 0.01513, 0.4164, 0.04763, 0.5675, 0.000144, 0.6269, 0.01561, 0.6214, 0.04809, 0.5772, 0.0328, 0.4164, 0.04763, 0.4113, 0.01513, 0.4706, 0.000144, 0.4608, 0.03266, 0.5189, 0.02489, 0.5675, 0.000144, 0.5772, 0.0328, 0.5474, 0.04172, 0.4608, 0.03266, 0.4706, 0.000144, 0.5189, 0.02489, 0.4905, 0.04167, 0.5403, 0.05381, 0.5189, 0.05029, 0.5189, 0.02489, 0.5474, 0.04172, 0.5189, 0.02489, 0.5189, 0.05029, 0.4976, 0.05377, 0.4905, 0.04167, 0.5519, 0.05834, 0.5403, 0.05381, 0.5474, 0.04172, 0.5581, 0.05387, 0.4905, 0.04167, 0.4976, 0.05377, 0.486, 0.05827, 0.4798, 0.05378, 0.5551, 0.0619, 0.5519, 0.05834, 0.5581, 0.05387, 0.577, 0.058, 0.4798, 0.05378, 0.486, 0.05827, 0.4828, 0.06183, 0.4609, 0.05785, 0.5638, 0.07659, 0.5551, 0.0619, 0.577, 0.058, 0.6117, 0.07827, 0.4609, 0.05785, 0.4828, 0.06183, 0.474, 0.07651, 0.4259, 0.07799, 0.577, 0.058, 0.5772, 0.0328, 0.6214, 0.04809, 0.6117, 0.07827, 0.4164, 0.04763, 0.4608, 0.03266, 0.4609, 0.05785, 0.4259, 0.07799, 0.577, 0.058, 0.5581, 0.05387, 0.5474, 0.04172, 0.5772, 0.0328, 0.4905, 0.04167, 0.4798, 0.05378, 0.4609, 0.05785, 0.4608, 0.03266, 0.6267, 0.1114, 0.6117, 0.07827, 0.6214, 0.04809, 0.6605, 0.07608, 0.4164, 0.04763, 0.4259, 0.07799, 0.4106, 0.1112, 0.3768, 0.0753, 0.5831, 0.1085, 0.5638, 0.07659, 0.6117, 0.07827, 0.6267, 0.1114, 0.4259, 0.07799, 0.474, 0.07651, 0.4545, 0.1085, 0.4106, 0.1112, 0.5961, 0.1334, 0.6295, 0.1305, 0.6235, 0.1468, 0.6012, 0.1479, 0.4137, 0.1472, 0.4076, 0.1306, 0.4414, 0.1336, 0.4363, 0.1482, 0.5831, 0.1085, 0.6267, 0.1114, 0.6295, 0.1305, 0.5961, 0.1334, 0.4076, 0.1306, 0.4106, 0.1112, 0.4545, 0.1085, 0.4414, 0.1336, 0.6055, 0.1651, 0.6012, 0.1479, 0.6235, 0.1468, 0.6193, 0.1598, 0.4137, 0.1472, 0.4363, 0.1482, 0.432, 0.1656, 0.418, 0.1604, 0.6055, 0.1651, 0.6193, 0.1598, 0.6631, 0.1907, 0.6474, 0.2005, 0.3735, 0.1919, 0.418, 0.1604, 0.432, 0.1656, 0.3897, 0.2019, 0.9459, 0.07957, 0.8862, 0.1218, 0.8491, 0.09973, 0.8918, 0.03692, 0.1831, 0.09213, 0.1413, 0.1125, 0.07896, 0.06072, 0.1423, 0.02147, 0.8918, 0.03692, 0.8491, 0.09973, 0.7885, 0.08083, 0.8056, 0.01079, 0.2464, 0.07651, 0.1831, 0.09213, 0.1423, 0.02147, 0.2326, 0.003484, 0.8056, 0.01079, 0.7885, 0.08083, 0.687, 0.0772, 0.6724, 0.0222, 0.3499, 0.07596, 0.2464, 0.07651, 0.2326, 0.003484, 0.366, 0.02099, 0.6724, 0.0222, 0.687, 0.0772, 0.6605, 0.07608, 0.6494, 0.02238, 0.3768, 0.0753, 0.3499, 0.07596, 0.366, 0.02099, 0.3888, 0.02159, 0.6267, 0.1114, 0.6605, 0.07608, 0.687, 0.0772, 0.6295, 0.1305, 0.3499, 0.07596, 0.3768, 0.0753, 0.4106, 0.1112, 0.4076, 0.1306, 0.7299, 0.2564, 0.6982, 0.2169, 0.7602, 0.1932, 0.789, 0.2333, 0.2716, 0.1939, 0.3374, 0.2192, 0.3049, 0.2611, 0.2413, 0.237, 0.9945, 0.1677, 0.9091, 0.1833, 0.8862, 0.1218, 0.9459, 0.07957, 0.1413, 0.1125, 0.1079, 0.1791, 0.01183, 0.1554, 0.07896, 0.06072, 0.9117, 0.4024, 0.8629, 0.3386, 0.8941, 0.3019, 0.9629, 0.3448, 0.1238, 0.3155, 0.1606, 0.3568, 0.1064, 0.4327, 0.04397, 0.367, 0.9629, 0.3448, 0.8941, 0.3019, 0.9154, 0.2598, 0.9999, 0.2546, 0.09896, 0.267, 0.1238, 0.3155, 0.04397, 0.367, 0.000144, 0.2591, 0.9999, 0.2546, 0.9154, 0.2598, 0.9091, 0.1833, 0.9945, 0.1677, 0.1079, 0.1791, 0.09896, 0.267, 0.000144, 0.2591, 0.01183, 0.1554, 0.7495, 0.3347, 0.7359, 0.3121, 0.7663, 0.3008, 0.7892, 0.3137, 0.2674, 0.3101, 0.3011, 0.3206, 0.2882, 0.3465, 0.243, 0.3256, 0.7892, 0.3137, 0.7663, 0.3008, 0.8153, 0.2764, 0.8462, 0.2934, 0.2131, 0.2852, 0.2674, 0.3101, 0.243, 0.3256, 0.1785, 0.305, 0.8462, 0.2934, 0.8153, 0.2764, 0.845, 0.2564, 0.8735, 0.2659, 0.1797, 0.2633, 0.2131, 0.2852, 0.1785, 0.305, 0.1471, 0.2743, 0.8735, 0.2659, 0.845, 0.2564, 0.8591, 0.2282, 0.887, 0.2338, 0.1628, 0.2317, 0.1797, 0.2633, 0.1471, 0.2743, 0.1315, 0.2376, 0.8424, 0.1952, 0.875, 0.1847, 0.887, 0.2338, 0.8591, 0.2282, 0.1315, 0.2376, 0.1452, 0.1827, 0.1768, 0.1962, 0.1628, 0.2317, 0.9091, 0.1833, 0.9154, 0.2598, 0.887, 0.2338, 0.875, 0.1847, 0.1315, 0.2376, 0.09896, 0.267, 0.1079, 0.1791, 0.1452, 0.1827, 0.9154, 0.2598, 0.8941, 0.3019, 0.8735, 0.2659, 0.887, 0.2338, 0.1471, 0.2743, 0.1238, 0.3155, 0.09896, 0.267, 0.1315, 0.2376, 0.8941, 0.3019, 0.8629, 0.3386, 0.8462, 0.2934, 0.8735, 0.2659, 0.1785, 0.305, 0.1606, 0.3568, 0.1238, 0.3155, 0.1471, 0.2743, 0.8629, 0.3386, 0.7943, 0.3641, 0.7892, 0.3137, 0.8462, 0.2934, 0.243, 0.3256, 0.2398, 0.3826, 0.1606, 0.3568, 0.1785, 0.305, 0.7702, 0.3795, 0.7495, 0.3347, 0.7892, 0.3137, 0.7943, 0.3641, 0.243, 0.3256, 0.2882, 0.3465, 0.2681, 0.3987, 0.2398, 0.3826, 0.8455, 0.45, 0.7943, 0.3641, 0.8629, 0.3386, 0.9117, 0.4024, 0.1606, 0.3568, 0.2398, 0.3826, 0.1853, 0.4841, 0.1064, 0.4327, 0.8159, 0.4454, 0.7706, 0.4443, 0.7557, 0.4186, 0.7702, 0.3795, 0.287, 0.4429, 0.2714, 0.4733, 0.2193, 0.4772, 0.2681, 0.3987, 0.8159, 0.4454, 0.7702, 0.3795, 0.7943, 0.3641, 0.8455, 0.45, 0.2398, 0.3826, 0.2681, 0.3987, 0.2193, 0.4772, 0.1853, 0.4841, 0.8198, 0.4681, 0.8159, 0.4454, 0.8455, 0.45, 0.1853, 0.4841, 0.2193, 0.4772, 0.2159, 0.5036, 0.7359, 0.3121, 0.7299, 0.2564, 0.789, 0.2333, 0.7663, 0.3008, 0.2413, 0.237, 0.3049, 0.2611, 0.3011, 0.3206, 0.2674, 0.3101, 0.789, 0.2333, 0.8096, 0.2339, 0.8153, 0.2764, 0.7663, 0.3008, 0.2131, 0.2852, 0.2192, 0.2374, 0.2413, 0.237, 0.2674, 0.3101, 0.8096, 0.2339, 0.8293, 0.2196, 0.845, 0.2564, 0.8153, 0.2764, 0.1797, 0.2633, 0.1991, 0.2225, 0.2192, 0.2374, 0.2131, 0.2852, 0.8424, 0.1952, 0.8591, 0.2282, 0.845, 0.2564, 0.8293, 0.2196, 0.1797, 0.2633, 0.1628, 0.2317, 0.1768, 0.1962, 0.1991, 0.2225, 0.687, 0.0772, 0.7885, 0.08083, 0.7865, 0.1176, 0.7155, 0.1397, 0.2467, 0.1148, 0.2464, 0.07651, 0.3499, 0.07596, 0.3195, 0.1394, 0.7602, 0.1932, 0.7155, 0.1397, 0.7865, 0.1176, 0.7855, 0.1523, 0.2467, 0.1148, 0.3195, 0.1394, 0.2716, 0.1939, 0.246, 0.151, 0.6982, 0.2169, 0.6631, 0.1907, 0.7155, 0.1397, 0.7602, 0.1932, 0.3195, 0.1394, 0.3735, 0.1919, 0.3374, 0.2192, 0.2716, 0.1939, 0.6631, 0.1907, 0.6235, 0.1468, 0.6295, 0.1305, 0.7155, 0.1397, 0.4076, 0.1306, 0.4137, 0.1472, 0.3735, 0.1919, 0.3195, 0.1394, 0.6295, 0.1305, 0.687, 0.0772, 0.7155, 0.1397, 0.3195, 0.1394, 0.3499, 0.07596, 0.4076, 0.1306, 0.6631, 0.1907, 0.6193, 0.1598, 0.6235, 0.1468, 0.4137, 0.1472, 0.418, 0.1604, 0.3735, 0.1919, 0.8424, 0.1952, 0.8374, 0.1564, 0.8582, 0.1378, 0.875, 0.1847, 0.1717, 0.1323, 0.1966, 0.1552, 0.1768, 0.1962, 0.1452, 0.1827, 0.9091, 0.1833, 0.875, 0.1847, 0.8582, 0.1378, 0.8862, 0.1218, 0.1717, 0.1323, 0.1452, 0.1827, 0.1079, 0.1791, 0.1413, 0.1125, 0.7855, 0.1523, 0.7865, 0.1176, 0.8582, 0.1378, 0.8374, 0.1564, 0.1717, 0.1323, 0.2467, 0.1148, 0.246, 0.151, 0.1966, 0.1552, 0.7885, 0.08083, 0.8491, 0.09973, 0.8582, 0.1378, 0.7865, 0.1176, 0.1717, 0.1323, 0.1831, 0.09213, 0.2464, 0.07651, 0.2467, 0.1148, 0.8862, 0.1218, 0.8582, 0.1378, 0.8491, 0.09973, 0.1831, 0.09213, 0.1717, 0.1323, 0.1413, 0.1125, 0.5062, 0.9049, 0.4324, 0.8949, 0.4388, 0.8702, 0.4911, 0.8817, 0.3159, 0.8682, 0.3216, 0.8932, 0.2472, 0.9012, 0.263, 0.8783, 0.5062, 0.9049, 0.4911, 0.8817, 0.5728, 0.8605, 0.6048, 0.8799, 0.1815, 0.8547, 0.263, 0.8783, 0.2472, 0.9012, 0.1487, 0.8733, 0.6048, 0.8799, 0.5728, 0.8605, 0.5864, 0.794, 0.62, 0.7916, 0.1697, 0.7875, 0.1815, 0.8547, 0.1487, 0.8733, 0.1361, 0.7841, 0.62, 0.7916, 0.5864, 0.794, 0.549, 0.7464, 0.5638, 0.7392, 0.2087, 0.7409, 0.1697, 0.7875, 0.1361, 0.7841, 0.1941, 0.7332, 0.5638, 0.7392, 0.549, 0.7464, 0.5003, 0.7117, 0.5083, 0.6977, 0.2584, 0.7075, 0.2087, 0.7409, 0.1941, 0.7332, 0.2508, 0.6932, 0.5083, 0.6977, 0.5003, 0.7117, 0.4386, 0.6807, 0.4348, 0.6589, 0.321, 0.678, 0.2584, 0.7075, 0.2508, 0.6932, 0.3253, 0.6562, 0.5003, 0.7117, 0.5057, 0.7309, 0.453, 0.7, 0.4386, 0.6807, 0.3061, 0.697, 0.2525, 0.7266, 0.2584, 0.7075, 0.321, 0.678, 0.549, 0.7464, 0.5429, 0.7558, 0.5057, 0.7309, 0.5003, 0.7117, 0.2525, 0.7266, 0.2146, 0.7504, 0.2087, 0.7409, 0.2584, 0.7075, 0.5864, 0.794, 0.5681, 0.7874, 0.5429, 0.7558, 0.549, 0.7464, 0.2146, 0.7504, 0.1883, 0.7814, 0.1697, 0.7875, 0.2087, 0.7409, 0.5728, 0.8605, 0.5555, 0.8264, 0.5681, 0.7874, 0.5864, 0.794, 0.1883, 0.7814, 0.1998, 0.8209, 0.1815, 0.8547, 0.1697, 0.7875, 0.4911, 0.8817, 0.5012, 0.8444, 0.5555, 0.8264, 0.5728, 0.8605, 0.1998, 0.8209, 0.2538, 0.8405, 0.263, 0.8783, 0.1815, 0.8547, 0.4911, 0.8817, 0.4388, 0.8702, 0.4578, 0.84, 0.5012, 0.8444, 0.2976, 0.8374, 0.3159, 0.8682, 0.263, 0.8783, 0.2538, 0.8405, 0.7602, 0.1932, 0.7855, 0.1523, 0.796, 0.177, 0.7832, 0.1874, 0.2336, 0.1756, 0.246, 0.151, 0.2716, 0.1939, 0.247, 0.1871, 0.391, 0.6119, 0.4348, 0.6589, 0.4386, 0.6807, 0.3948, 0.6861, 0.321, 0.678, 0.3253, 0.6562, 0.3699, 0.6102, 0.3648, 0.6844, 0.789, 0.2333, 0.7602, 0.1932, 0.7832, 0.1874, 0.8096, 0.2339, 0.247, 0.1871, 0.2716, 0.1939, 0.2413, 0.237, 0.2192, 0.2374, 0.3917, 0.8621, 0.4016, 0.8415, 0.4388, 0.8702, 0.4324, 0.8949, 0.3159, 0.8682, 0.354, 0.8403, 0.3634, 0.8613, 0.3216, 0.8932, 0.4386, 0.6807, 0.453, 0.7, 0.435, 0.7183, 0.3948, 0.6861, 0.3237, 0.7157, 0.3061, 0.697, 0.321, 0.678, 0.3648, 0.6844, 0.4337, 0.7297, 0.3847, 0.7103, 0.3948, 0.6861, 0.435, 0.7183, 0.3648, 0.6844, 0.3744, 0.709, 0.3247, 0.7272, 0.3237, 0.7157, 0.411, 0.7477, 0.3847, 0.7103, 0.4337, 0.7297, 0.4278, 0.7428, 0.3247, 0.7272, 0.3744, 0.709, 0.347, 0.7458, 0.3303, 0.7405, 0.4181, 0.7849, 0.3847, 0.7954, 0.3847, 0.7103, 0.411, 0.7477, 0.3744, 0.709, 0.3723, 0.7945, 0.339, 0.7831, 0.347, 0.7458, 0.4016, 0.8415, 0.3847, 0.7954, 0.4181, 0.7849, 0.4313, 0.8175, 0.339, 0.7831, 0.3723, 0.7945, 0.354, 0.8403, 0.3248, 0.8155, 0.4388, 0.8702, 0.4016, 0.8415, 0.4313, 0.8175, 0.4578, 0.84, 0.3248, 0.8155, 0.354, 0.8403, 0.3159, 0.8682, 0.2976, 0.8374, 0.8096, 0.2339, 0.8163, 0.2031, 0.8251, 0.2098, 0.8293, 0.2196, 0.1998, 0.2148, 0.2098, 0.2062, 0.2192, 0.2374, 0.1991, 0.2225, 0.8096, 0.2339, 0.7832, 0.1874, 0.8022, 0.1846, 0.8163, 0.2031, 0.2265, 0.1831, 0.247, 0.1871, 0.2192, 0.2374, 0.2098, 0.2062, 0.7832, 0.1874, 0.796, 0.177, 0.8022, 0.1846, 0.2265, 0.1831, 0.2336, 0.1756, 0.247, 0.1871, 0.4578, 0.84, 0.4313, 0.8175, 0.4485, 0.8046, 0.4734, 0.8247, 0.3079, 0.802, 0.3248, 0.8155, 0.2976, 0.8374, 0.2824, 0.8215, 0.4313, 0.8175, 0.4181, 0.7849, 0.4359, 0.7796, 0.4485, 0.8046, 0.3212, 0.7772, 0.339, 0.7831, 0.3248, 0.8155, 0.3079, 0.802, 0.4181, 0.7849, 0.411, 0.7477, 0.4237, 0.7542, 0.4359, 0.7796, 0.3341, 0.752, 0.347, 0.7458, 0.339, 0.7831, 0.3212, 0.7772, 0.411, 0.7477, 0.4278, 0.7428, 0.4379, 0.7498, 0.4237, 0.7542, 0.3199, 0.7473, 0.3303, 0.7405, 0.347, 0.7458, 0.3341, 0.752, 0.4278, 0.7428, 0.4337, 0.7297, 0.4454, 0.732, 0.4379, 0.7498, 0.3129, 0.7292, 0.3247, 0.7272, 0.3303, 0.7405, 0.3199, 0.7473, 0.4337, 0.7297, 0.435, 0.7183, 0.441, 0.7244, 0.4454, 0.732, 0.3175, 0.7217, 0.3237, 0.7157, 0.3247, 0.7272, 0.3129, 0.7292, 0.435, 0.7183, 0.453, 0.7, 0.4553, 0.7137, 0.441, 0.7244, 0.3035, 0.7107, 0.3061, 0.697, 0.3237, 0.7157, 0.3175, 0.7217, 0.5012, 0.8444, 0.4578, 0.84, 0.4734, 0.8247, 0.5125, 0.8288, 0.2824, 0.8215, 0.2976, 0.8374, 0.2538, 0.8405, 0.243, 0.8246, 0.5555, 0.8264, 0.5012, 0.8444, 0.5125, 0.8288, 0.5509, 0.8118, 0.243, 0.8246, 0.2538, 0.8405, 0.1998, 0.8209, 0.2048, 0.8064, 0.5681, 0.7874, 0.5555, 0.8264, 0.5509, 0.8118, 0.5521, 0.7877, 0.2048, 0.8064, 0.1998, 0.8209, 0.1883, 0.7814, 0.2043, 0.7822, 0.5429, 0.7558, 0.5681, 0.7874, 0.5521, 0.7877, 0.5394, 0.7645, 0.2043, 0.7822, 0.1883, 0.7814, 0.2146, 0.7504, 0.2178, 0.7593, 0.5057, 0.7309, 0.5429, 0.7558, 0.5394, 0.7645, 0.5084, 0.7431, 0.2178, 0.7593, 0.2146, 0.7504, 0.2525, 0.7266, 0.2494, 0.7387, 0.453, 0.7, 0.5057, 0.7309, 0.5084, 0.7431, 0.4553, 0.7137, 0.2494, 0.7387, 0.2525, 0.7266, 0.3061, 0.697, 0.3035, 0.7107, 0.4379, 0.7498, 0.4454, 0.732, 0.4708, 0.7484, 0.4548, 0.7617, 0.287, 0.745, 0.3129, 0.7292, 0.3199, 0.7473, 0.3027, 0.7587, 0.4548, 0.7617, 0.4708, 0.7484, 0.4889, 0.7705, 0.4754, 0.7839, 0.2683, 0.7667, 0.287, 0.745, 0.3027, 0.7587, 0.2814, 0.7805, 0.4754, 0.7839, 0.4889, 0.7705, 0.5037, 0.7876, 0.4945, 0.8025, 0.253, 0.7834, 0.2683, 0.7667, 0.2814, 0.7805, 0.2618, 0.7986, 0.4945, 0.8025, 0.5037, 0.7876, 0.5186, 0.7916, 0.5168, 0.8073, 0.2379, 0.787, 0.253, 0.7834, 0.2618, 0.7986, 0.2392, 0.8029, 0.5125, 0.8288, 0.4734, 0.8247, 0.4945, 0.8025, 0.5168, 0.8073, 0.2618, 0.7986, 0.2824, 0.8215, 0.243, 0.8246, 0.2392, 0.8029, 0.4485, 0.8046, 0.4754, 0.7839, 0.4945, 0.8025, 0.4734, 0.8247, 0.2618, 0.7986, 0.2814, 0.7805, 0.3079, 0.802, 0.2824, 0.8215, 0.4485, 0.8046, 0.4359, 0.7796, 0.4548, 0.7617, 0.4754, 0.7839, 0.3027, 0.7587, 0.3212, 0.7772, 0.3079, 0.802, 0.2814, 0.7805, 0.4379, 0.7498, 0.4548, 0.7617, 0.4359, 0.7796, 0.4237, 0.7542, 0.3212, 0.7772, 0.3027, 0.7587, 0.3199, 0.7473, 0.3341, 0.752, 0.441, 0.7244, 0.4553, 0.7137, 0.4708, 0.7484, 0.4454, 0.732, 0.287, 0.745, 0.3035, 0.7107, 0.3175, 0.7217, 0.3129, 0.7292, 0.5084, 0.7431, 0.4889, 0.7705, 0.4708, 0.7484, 0.4553, 0.7137, 0.287, 0.745, 0.2683, 0.7667, 0.2494, 0.7387, 0.3035, 0.7107, 0.5394, 0.7645, 0.5037, 0.7876, 0.4889, 0.7705, 0.5084, 0.7431, 0.2683, 0.7667, 0.253, 0.7834, 0.2178, 0.7593, 0.2494, 0.7387, 0.5521, 0.7877, 0.5186, 0.7916, 0.5037, 0.7876, 0.5394, 0.7645, 0.253, 0.7834, 0.2379, 0.787, 0.2043, 0.7822, 0.2178, 0.7593, 0.5509, 0.8118, 0.5168, 0.8073, 0.5186, 0.7916, 0.5521, 0.7877, 0.2379, 0.787, 0.2392, 0.8029, 0.2048, 0.8064, 0.2043, 0.7822, 0.5125, 0.8288, 0.5168, 0.8073, 0.5509, 0.8118, 0.2048, 0.8064, 0.2392, 0.8029, 0.243, 0.8246, 0.5083, 0.6977, 0.4348, 0.6589, 0.4841, 0.6288, 0.5434, 0.6835, 0.2769, 0.6251, 0.3253, 0.6562, 0.2508, 0.6932, 0.2161, 0.6781, 0.5638, 0.7392, 0.5083, 0.6977, 0.5434, 0.6835, 0.5811, 0.7269, 0.2161, 0.6781, 0.2508, 0.6932, 0.1941, 0.7332, 0.1772, 0.7204, 0.62, 0.7916, 0.5638, 0.7392, 0.5811, 0.7269, 0.6167, 0.76, 0.1772, 0.7204, 0.1941, 0.7332, 0.1361, 0.7841, 0.1404, 0.7524, 0.7075, 0.7599, 0.62, 0.7916, 0.6167, 0.76, 0.6606, 0.7412, 0.1404, 0.7524, 0.1361, 0.7841, 0.04953, 0.7488, 0.09704, 0.7321, 0.7455, 0.6521, 0.7075, 0.7599, 0.6606, 0.7412, 0.6773, 0.6704, 0.09704, 0.7321, 0.04953, 0.7488, 0.01941, 0.6397, 0.08356, 0.662, 0.7408, 0.5724, 0.7455, 0.6521, 0.6773, 0.6704, 0.6714, 0.5927, 0.08356, 0.662, 0.01941, 0.6397, 0.03366, 0.5644, 0.09282, 0.5899, 0.6773, 0.6704, 0.5434, 0.6835, 0.4841, 0.6288, 0.6714, 0.5927, 0.2769, 0.6251, 0.2161, 0.6781, 0.08356, 0.662, 0.09282, 0.5899, 0.6773, 0.6704, 0.6606, 0.7412, 0.5811, 0.7269, 0.5434, 0.6835, 0.1772, 0.7204, 0.09704, 0.7321, 0.08356, 0.662, 0.2161, 0.6781, 0.6606, 0.7412, 0.6167, 0.76, 0.5811, 0.7269, 0.1772, 0.7204, 0.1404, 0.7524, 0.09704, 0.7321, 0.8424, 0.1952, 0.8293, 0.2196, 0.8346, 0.2069, 0.8347, 0.207, 0.03366, 0.5644, 0.05122, 0.5227, 0.145, 0.5626, 0.09282, 0.5899, 0.6204, 0.5657, 0.6714, 0.5927, 0.4841, 0.6288, 0.4981, 0.5523, 0.2769, 0.6251, 0.09282, 0.5899, 0.145, 0.5626, 0.2642, 0.5501, 0.391, 0.6119, 0.4981, 0.5523, 0.4841, 0.6288, 0.4348, 0.6589, 0.2769, 0.6251, 0.2642, 0.5501, 0.3699, 0.6102, 0.3253, 0.6562])
me_suzanne.materials.append(mat_material)
me_suzanne.update()

# ---- objects
ob_cube = bpy.data.objects.new('Cube', me_cube)
ob_light = bpy.data.objects.new('Light', light_light)
ob_camera = bpy.data.objects.new('Camera', cam_camera)
ob_area = bpy.data.objects.new('Area', light_area)
ob_suzanne = bpy.data.objects.new('Suzanne', me_suzanne)
ob_point = bpy.data.objects.new('Point', light_point)
ob_point_001 = bpy.data.objects.new('Point.001', light_point_001)

# ---- transforms, parenting, visibility, modifiers, constraints
ob_cube.location = (0.0, 0.0, 0.0)
ob_cube.lock_rotations_4d = False
ob_cube.empty_display_type = 'ARROWS'
ob_cube.lineart.crease_threshold = 0.0
ob_light.location = (4.076, 1.005, 5.904)
ob_light.rotation_euler = (0.6503, 0.05522, 1.866)
ob_light.lock_rotations_4d = False
ob_light.empty_display_type = 'ARROWS'
ob_light.color = (0.0, 0.0, 0.0, 0.0)
ob_light.lineart.crease_threshold = 0.0
ob_camera.location = (1.415, -1.323, 0.6455)
ob_camera.rotation_euler = (1.109, 0.0, 0.8149)
ob_camera.lock_rotations_4d = False
ob_camera.empty_display_type = 'ARROWS'
ob_camera.color = (0.0, 0.0, 0.0, 0.0)
ob_camera.display_type = 'WIRE'
ob_camera.lineart.crease_threshold = 0.0
ob_area.location = (0.3951, 1.311, 0.8164)
ob_area.rotation_euler = (-0.8134, 0.2499, -0.4881)
ob_suzanne.location = (1.726, 3.096, 0.03722)
ob_point.location = (0.1105, -0.7836, -0.3782)
ob_point_001.location = (0.6578, 0.4049, 0.8934)

# ---- collection membership
col_collection.objects.link(ob_cube)
col_collection.objects.link(ob_light)
col_collection.objects.link(ob_camera)
col_collection.objects.link(ob_area)
col_collection.objects.link(ob_suzanne)
col_collection.objects.link(ob_point)
col_collection.objects.link(ob_point_001)

# ---- scene / render settings (as saved in the file)
scene.camera = ob_camera
scene.frame_start = 1; scene.frame_end = 250; scene.frame_set(1)
scene.render.engine = 'CYCLES'
scene.cycles.samples = 256
scene.cycles.sampling_pattern = 'TABULATED_SOBOL'
scene.eevee.use_volumetric_shadows = True
scene.view_settings.view_transform = 'Filmic'
bpy.context.view_layer.update()
